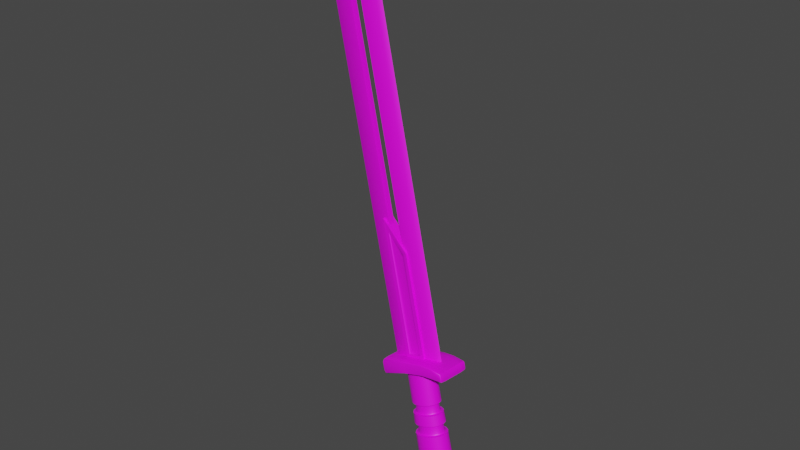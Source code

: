 # Source: Chaos_Blade.blend  (saved by Blender 2.93.20; exported with 4.5.12 LTS)
import bpy
from mathutils import Matrix  # noqa: F401  (used for matrix-valued properties, if any)

bpy.ops.wm.read_factory_settings(use_empty=True)
scene = bpy.context.scene
scene.name = 'Scene'

# ---- collections
col_collection = bpy.data.collections.new('Collection'); scene.collection.children.link(col_collection)

# ---- images (referenced by path relative to the original .blend; pixels are not part of the script)
import os
ASSET_DIR = os.environ.get("B2B_ASSET_DIR", "")  # directory of the original .blend (textures are referenced by path, not embedded)
HERE = os.path.dirname(os.path.abspath(__file__))  # packed textures are extracted next to this script under _unpacked/

def load_image(name, relpath, width, height, colorspace="sRGB"):
    """Load a texture the original file referenced (path relative to the .blend, or extracted next to this script)."""
    p = next((c for c in (os.path.join(HERE, relpath), os.path.join(ASSET_DIR, relpath)) if relpath and os.path.exists(c)), "")
    if p:
        img = bpy.data.images.load(p, check_existing=True)
        img.name = name
    else:  # same state as the original file: an image datablock whose file is absent (Cycles renders it pink)
        img = bpy.data.images.new(name, width, height)
        img.source = "FILE"
        img.filepath = "//" + (relpath or name)
    img.colorspace_settings.name = colorspace
    return img
img_handle_base_color = load_image('Handle Base Color', 'Materials/Textures/Handle Base Color.png', 1024, 1024, 'sRGB')
img_blade = load_image('Blade', 'Materials/Textures/Blade.png', 1024, 1024, 'sRGB')

# ---- materials (node trees are filled in below, after node groups)
mat_handle = bpy.data.materials.new('Handle')
mat_handle.use_transparent_shadow = False
mat_blade = bpy.data.materials.new('Blade')
mat_blade.use_transparent_shadow = False

# ---- node groups
ng_auto_smooth = bpy.data.node_groups.new('Auto Smooth', 'GeometryNodeTree')
_s = ng_auto_smooth.interface.new_socket(name='Geometry', in_out='OUTPUT', socket_type='NodeSocketGeometry')
_s = ng_auto_smooth.interface.new_socket(name='Geometry', in_out='INPUT', socket_type='NodeSocketGeometry')
_s = ng_auto_smooth.interface.new_socket(name='Angle', in_out='INPUT', socket_type='NodeSocketFloat')
_s.subtype = 'ANGLE'
_s.min_value = 0.0
_s.max_value = 3.142
ng_auto_smooth.is_modifier = True
_N = ng_auto_smooth.nodes; _L = ng_auto_smooth.links
n0 = _N.new('NodeGroupOutput'); n0.name = 'Group Output'; n0.location = (480, -100)
n1 = _N.new('NodeGroupInput'); n1.name = 'Group Input'; n1.location = (-420, -300)
n2 = _N.new('NodeGroupInput'); n2.name = 'Group Input.001'; n2.location = (-60, -100)
n3 = _N.new('GeometryNodeSetShadeSmooth'); n3.name = 'Set Shade Smooth'; n3.location = (120, -100)
n3.domain = 'EDGE'
n4 = _N.new('GeometryNodeSetShadeSmooth'); n4.name = 'Set Shade Smooth.001'; n4.location = (300, -100)
n5 = _N.new('GeometryNodeInputMeshEdgeAngle'); n5.name = 'Edge Angle'; n5.location = (-420, -220)
n6 = _N.new('GeometryNodeInputEdgeSmooth'); n6.name = 'Is Edge Smooth'; n6.location = (-60, -160)
n7 = _N.new('GeometryNodeInputShadeSmooth'); n7.name = 'Is Face Smooth'; n7.location = (-240, -340)
n8 = _N.new('FunctionNodeBooleanMath'); n8.name = 'Boolean Math'; n8.location = (-60, -220)
n9 = _N.new('FunctionNodeCompare'); n9.name = 'Compare'; n9.location = (-240, -180)
n9.operation = 'LESS_EQUAL'
_L.new(n5.outputs[0], n9.inputs[0])
_L.new(n4.outputs[0], n0.inputs[0])
_L.new(n1.outputs[1], n9.inputs[1])
_L.new(n9.outputs[0], n8.inputs[0])
_L.new(n7.outputs[0], n8.inputs[1])
_L.new(n2.outputs[0], n3.inputs[0])
_L.new(n6.outputs[0], n3.inputs[1])
_L.new(n3.outputs[0], n4.inputs[0])
_L.new(n8.outputs[0], n3.inputs[2])
n0.is_active_output = True

# ---- material node trees
mat_handle.use_nodes = True; mat_handle.node_tree.nodes.clear()
_N = mat_handle.node_tree.nodes; _L = mat_handle.node_tree.links
n0 = _N.new('ShaderNodeBsdfPrincipled'); n0.name = 'Principled BSDF'; n0.location = (10, 300)
n0.distribution = 'GGX'
n0.subsurface_method = 'BURLEY'
n0.inputs[3].default_value = 1.45
n0.inputs[27].default_value = (0.0, 0.0, 0.0, 1.0)
n0.inputs[28].default_value = 1.0
n1 = _N.new('ShaderNodeOutputMaterial'); n1.name = 'Material Output'; n1.location = (300, 300)
n2 = _N.new('ShaderNodeTexImage'); n2.name = 'Image Texture'; n2.location = (-280, 280)
n2.image = img_handle_base_color
_L.new(n0.outputs[0], n1.inputs[0])
_L.new(n2.outputs[0], n0.inputs[0])
n1.is_active_output = True
mat_blade.use_nodes = True; mat_blade.node_tree.nodes.clear()
_N = mat_blade.node_tree.nodes; _L = mat_blade.node_tree.links
n0 = _N.new('ShaderNodeBsdfPrincipled'); n0.name = 'Principled BSDF'; n0.location = (10, 300)
n0.distribution = 'GGX'
n0.subsurface_method = 'BURLEY'
n0.inputs[3].default_value = 1.45
n0.inputs[27].default_value = (0.0, 0.0, 0.0, 1.0)
n0.inputs[28].default_value = 1.0
n1 = _N.new('ShaderNodeOutputMaterial'); n1.name = 'Material Output'; n1.location = (300, 300)
n2 = _N.new('ShaderNodeTexImage'); n2.name = 'Image Texture'; n2.location = (-280, 280)
n2.image = img_blade
_L.new(n0.outputs[0], n1.inputs[0])
_L.new(n2.outputs[0], n0.inputs[0])
n1.is_active_output = True

# ---- world
world_world = bpy.data.worlds.new('World'); scene.world = world_world
world_world.use_nodes = True; world_world.node_tree.nodes.clear()
_N = world_world.node_tree.nodes; _L = world_world.node_tree.links
n0 = _N.new('ShaderNodeOutputWorld'); n0.name = 'World Output'; n0.location = (300, 300)
n1 = _N.new('ShaderNodeBackground'); n1.name = 'Background'; n1.location = (10, 300)
n1.inputs[0].default_value = (0.05088, 0.05088, 0.05088, 1.0)
_L.new(n1.outputs[0], n0.inputs[0])
n0.is_active_output = True
world_world.color = (0.05088, 0.05088, 0.05088)
world_world.use_sun_shadow = False
world_world.sun_shadow_jitter_overblur = 0.0

# ---- meshes
me_cylinder_001 = bpy.data.meshes.new('Cylinder.001')
me_cylinder_001.from_pydata([(0.001341, 0.05811, 0.3204), (0.03174, 0.05463, 0.3204), (0.05751, 0.04196, 0.3204), (0.07473, 0.02275, 0.3204), (0.08078, -4.335e-09, 0.3204), (0.07473, -0.02275, 0.3204), (0.05751, -0.04196, 0.3204), (0.03174, -0.05463, 0.3204), (0.001341, -0.05811, 0.3204), (-0.02906, -0.05427, 0.3204), (-0.05483, -0.04244, 0.3204), (-0.07205, -0.02296, 0.3204), (-0.0781, -9.991e-10, 0.3204), (-0.07205, 0.02296, 0.3204), (-0.05483, 0.04244, 0.3204), (-0.02906, 0.05427, 0.3204), (0.001341, 0.07221, -0.2228), (0.001341, 0.07044, -0.02346), (0.001341, 0.06348, 0.1385), (0.03174, 0.05865, 0.1385), (0.03507, 0.06508, -0.02346), (0.03592, 0.06671, -0.2228), (0.05751, 0.04489, 0.1385), (0.06366, 0.04981, -0.02346), (0.06523, 0.05106, -0.2228), (0.07473, 0.02429, 0.1385), (0.08277, 0.02696, -0.02346), (0.08482, 0.02763, -0.2228), (0.08078, -4.886e-09, 0.1385), (0.08948, -5.688e-09, -0.02346), (0.0917, -5.933e-09, -0.2228), (0.07473, -0.02429, 0.1385), (0.08277, -0.02696, -0.02346), (0.08482, -0.02763, -0.2228), (0.05751, -0.04489, 0.1385), (0.06366, -0.04981, -0.02346), (0.06523, -0.05106, -0.2228), (0.03174, -0.05865, 0.1385), (0.03507, -0.06508, -0.02346), (0.03592, -0.06671, -0.2228), (0.001341, -0.06348, 0.1385), (0.001341, -0.07044, -0.02346), (0.001341, -0.07221, -0.2228), (-0.02906, -0.05865, 0.1385), (-0.03239, -0.06508, -0.02346), (-0.03324, -0.06671, -0.2228), (-0.05483, -0.04489, 0.1385), (-0.06098, -0.04981, -0.02346), (-0.06255, -0.05106, -0.2228), (-0.07205, -0.02429, 0.1385), (-0.08009, -0.02696, -0.02346), (-0.08214, -0.02763, -0.2228), (-0.0781, -1.354e-09, 0.1385), (-0.0868, -1.769e-09, -0.02346), (-0.08901, -1.916e-09, -0.2228), (-0.07205, 0.02429, 0.1385), (-0.08009, 0.02696, -0.02346), (-0.08214, 0.02763, -0.2228), (-0.05483, 0.04489, 0.1385), (-0.06098, 0.04981, -0.02346), (-0.06255, 0.05106, -0.2228), (-0.02906, 0.05865, 0.1385), (-0.03239, 0.06508, -0.02346), (-0.03324, 0.06671, -0.2228), (0.001341, 0.06286, -0.4392), (0.03144, 0.05808, -0.4392), (0.05696, 0.04445, -0.4392), (0.07402, 0.02406, -0.4392), (0.08, -4.956e-09, -0.4392), (0.07402, -0.02406, -0.4392), (0.05696, -0.04445, -0.4392), (0.03144, -0.05808, -0.4392), (0.001341, -0.06286, -0.4392), (-0.02876, -0.05808, -0.4392), (-0.05428, -0.04445, -0.4392), (-0.07133, -0.02406, -0.4392), (-0.07732, -1.459e-09, -0.4392), (-0.07133, 0.02406, -0.4392), (-0.05428, 0.04445, -0.4392), (-0.02876, 0.05808, -0.4392), (-0.1582, 0.05668, 0.2862), (-0.1582, -0.05668, 0.2862), (-0.1582, -0.05668, 0.3673), (-0.1582, 0.05668, 0.3673), (0.2053, -0.05668, 0.2975), (0.2053, 0.05668, 0.2975), (0.2053, 0.05668, 0.3433), (0.2053, -0.05668, 0.3433), (0.08777, 0.05668, 0.3729), (0.08777, -0.05668, 0.3729), (0.08777, 0.05668, 0.313), (0.08777, -0.05668, 0.313), (0.1466, 0.05668, 0.3638), (0.1466, -0.05668, 0.3638), (0.1466, 0.05668, 0.306), (0.1466, -0.05668, 0.306), (-0.03235, 0.05668, 0.3067), (-0.03235, -0.05668, 0.3067), (-0.03235, 0.05668, 0.3729), (-0.03235, -0.05668, 0.3729), (-0.1678, 0.05668, 0.3045), (-0.1678, -0.05668, 0.3045), (-0.1678, -0.05668, 0.349), (-0.1678, 0.05668, 0.349), (0.2089, -0.05668, 0.3113), (0.2089, 0.05668, 0.3113), (0.2089, 0.05668, 0.3295), (0.2089, -0.05668, 0.3295), (0.001341, 0.06812, 0.03054), (0.001341, 0.0658, 0.08453), (0.03285, 0.06079, 0.08453), (0.03396, 0.06293, 0.03054), (0.05956, 0.04653, 0.08453), (0.06161, 0.04817, 0.03054), (0.07741, 0.02518, 0.08453), (0.08009, 0.02607, 0.03054), (0.08368, -5.153e-09, 0.08453), (0.08658, -5.42e-09, 0.03054), (0.07741, -0.02518, 0.08453), (0.08009, -0.02607, 0.03054), (0.05956, -0.04653, 0.08453), (0.06161, -0.04817, 0.03054), (0.03285, -0.06079, 0.08453), (0.03396, -0.06293, 0.03054), (0.001341, -0.0658, 0.08453), (0.001341, -0.06812, 0.03054), (-0.03017, -0.06079, 0.08453), (-0.03128, -0.06293, 0.03054), (-0.05688, -0.04653, 0.08453), (-0.05893, -0.04817, 0.03054), (-0.07473, -0.02518, 0.08453), (-0.07741, -0.02607, 0.03054), (-0.081, -1.492e-09, 0.08453), (-0.0839, -1.631e-09, 0.03054), (-0.07473, 0.02518, 0.08453), (-0.07741, 0.02607, 0.03054), (-0.05688, 0.04653, 0.08453), (-0.05893, 0.04817, 0.03054), (-0.03017, 0.06079, 0.08453), (-0.03128, 0.06293, 0.03054), (0.001341, 0.0584, 0.08406), (0.001341, 0.05023, 0.09289), (0.001341, 0.05446, 0.08507), (0.001341, 0.05147, 0.0883), (0.001341, 0.05609, 0.1381), (0.001341, 0.04871, 0.1283), (0.001341, 0.05225, 0.1366), (0.001341, 0.04955, 0.133), (0.03162, 0.05593, 0.03006), (0.02933, 0.04892, 0.02024), (0.0304, 0.05229, 0.02856), (0.02957, 0.04972, 0.02496), (0.03271, 0.05807, -0.02394), (0.03004, 0.05033, -0.01513), (0.03144, 0.05434, -0.02294), (0.03047, 0.0515, -0.01972), (0.05699, 0.04246, 0.03002), (0.05241, 0.03667, 0.02016), (0.05458, 0.03946, 0.0285), (0.0529, 0.03734, 0.02489), (0.05902, 0.04411, -0.02397), (0.05373, 0.03776, -0.0152), (0.05651, 0.04104, -0.023), (0.05457, 0.03872, -0.01979), (0.07361, 0.02276, 0.02998), (0.06704, 0.01934, 0.02007), (0.07016, 0.02099, 0.02844), (0.06775, 0.01974, 0.02481), (0.07629, 0.02367, -0.02401), (0.06878, 0.01994, -0.0153), (0.0727, 0.02187, -0.02306), (0.06996, 0.0205, -0.01987), (0.07935, -5.07e-09, 0.02996), (0.07192, -4.703e-09, 0.02002), (0.07545, -4.876e-09, 0.0284), (0.07273, -4.756e-09, 0.02476), (0.08226, -5.259e-09, -0.02403), (0.07382, -4.77e-09, -0.01534), (0.07822, -5.032e-09, -0.0231), (0.07513, -4.852e-09, -0.01991), (0.07361, -0.02276, 0.02998), (0.06704, -0.01934, 0.02007), (0.07016, -0.02099, 0.02844), (0.06775, -0.01974, 0.02481), (0.07629, -0.02367, -0.02401), (0.06878, -0.01994, -0.0153), (0.0727, -0.02187, -0.02306), (0.06996, -0.0205, -0.01987), (0.05699, -0.04246, 0.03002), (0.05241, -0.03667, 0.02016), (0.05458, -0.03946, 0.0285), (0.0529, -0.03734, 0.02489), (0.05902, -0.04411, -0.02397), (0.05373, -0.03776, -0.0152), (0.05651, -0.04104, -0.023), (0.05457, -0.03872, -0.01979), (0.03162, -0.05593, 0.03006), (0.02933, -0.04892, 0.02024), (0.0304, -0.05229, 0.02856), (0.02957, -0.04972, 0.02496), (0.03271, -0.05807, -0.02394), (0.03004, -0.05033, -0.01513), (0.03144, -0.05434, -0.02294), (0.03047, -0.0515, -0.01972), (0.001341, -0.06072, 0.03007), (0.001341, -0.05335, 0.02026), (0.001341, -0.05689, 0.02858), (0.001341, -0.05419, 0.02499), (0.001341, -0.06303, -0.02393), (0.001341, -0.05487, -0.0151), (0.001341, -0.0591, -0.02292), (0.001341, -0.05611, -0.01969), (-0.02893, -0.05593, 0.03006), (-0.02665, -0.04892, 0.02024), (-0.02772, -0.05229, 0.02856), (-0.02689, -0.04972, 0.02496), (-0.03003, -0.05807, -0.02394), (-0.02736, -0.05033, -0.01513), (-0.02876, -0.05434, -0.02294), (-0.02778, -0.0515, -0.01972), (-0.05431, -0.04246, 0.03002), (-0.04973, -0.03667, 0.02016), (-0.05189, -0.03946, 0.0285), (-0.05022, -0.03734, 0.02489), (-0.05634, -0.04411, -0.02397), (-0.05105, -0.03776, -0.0152), (-0.05382, -0.04104, -0.023), (-0.05189, -0.03872, -0.01979), (-0.07093, -0.02276, 0.02998), (-0.06436, -0.01934, 0.02007), (-0.06748, -0.02099, 0.02844), (-0.06507, -0.01974, 0.02481), (-0.07361, -0.02367, -0.02401), (-0.0661, -0.01994, -0.0153), (-0.07002, -0.02187, -0.02306), (-0.06728, -0.0205, -0.01987), (-0.07667, -1.56e-09, 0.02996), (-0.06924, -1.481e-09, 0.02002), (-0.07277, -1.514e-09, 0.0284), (-0.07005, -1.49e-09, 0.02476), (-0.07958, -1.626e-09, -0.02403), (-0.07114, -1.472e-09, -0.01534), (-0.07554, -1.562e-09, -0.0231), (-0.07245, -1.49e-09, -0.01991), (-0.07093, 0.02276, 0.02998), (-0.06436, 0.01934, 0.02007), (-0.06748, 0.02099, 0.02844), (-0.06507, 0.01974, 0.02481), (-0.07361, 0.02367, -0.02401), (-0.0661, 0.01994, -0.0153), (-0.07002, 0.02187, -0.02306), (-0.06728, 0.0205, -0.01987), (-0.05431, 0.04246, 0.03002), (-0.04973, 0.03667, 0.02016), (-0.05189, 0.03946, 0.0285), (-0.05022, 0.03734, 0.02489), (-0.05634, 0.04411, -0.02397), (-0.05105, 0.03776, -0.0152), (-0.05382, 0.04104, -0.023), (-0.05189, 0.03872, -0.01979), (-0.02893, 0.05593, 0.03006), (-0.02665, 0.04892, 0.02024), (-0.02772, 0.05229, 0.02856), (-0.02689, 0.04972, 0.02496), (-0.03003, 0.05807, -0.02394), (-0.02736, 0.05033, -0.01513), (-0.02876, 0.05434, -0.02294), (-0.02778, 0.0515, -0.01972), (0.001341, 0.05487, -0.0151), (0.001341, 0.06303, -0.02393), (0.001341, 0.05611, -0.01969), (0.001341, 0.0591, -0.02292), (-0.02443, 0.04464, 0.1282), (-0.02671, 0.05165, 0.138), (-0.02467, 0.04544, 0.133), (-0.0255, 0.04801, 0.1365), (-0.04563, 0.03339, 0.1282), (-0.05021, 0.03918, 0.138), (-0.04612, 0.03406, 0.1329), (-0.04779, 0.03618, 0.1365), (-0.059, 0.01757, 0.1281), (-0.06557, 0.02099, 0.138), (-0.05971, 0.01797, 0.1328), (-0.06212, 0.01922, 0.1364), (-0.06344, -1.083e-09, 0.128), (-0.07087, -1.213e-09, 0.138), (-0.06425, -1.094e-09, 0.1328), (-0.06697, -1.142e-09, 0.1364), (-0.059, -0.01757, 0.1281), (-0.06557, -0.02099, 0.138), (-0.05971, -0.01797, 0.1328), (-0.06212, -0.01922, 0.1364), (-0.04563, -0.03339, 0.1282), (-0.05021, -0.03918, 0.138), (-0.04612, -0.03406, 0.1329), (-0.04779, -0.03618, 0.1365), (-0.02443, -0.04464, 0.1282), (-0.02671, -0.05165, 0.138), (-0.02467, -0.04544, 0.133), (-0.0255, -0.04801, 0.1365), (0.001341, -0.04871, 0.1283), (0.001341, -0.05609, 0.1381), (0.001341, -0.04955, 0.133), (0.001341, -0.05225, 0.1366), (0.02711, -0.04464, 0.1282), (0.0294, -0.05165, 0.138), (0.02735, -0.04544, 0.133), (0.02818, -0.04801, 0.1365), (0.04831, -0.03339, 0.1282), (0.05289, -0.03918, 0.138), (0.0488, -0.03406, 0.1329), (0.05047, -0.03618, 0.1365), (0.06168, -0.01757, 0.1281), (0.06825, -0.02099, 0.138), (0.06239, -0.01797, 0.1328), (0.0648, -0.01922, 0.1364), (0.06612, -4.194e-09, 0.128), (0.07355, -4.535e-09, 0.138), (0.06693, -4.239e-09, 0.1328), (0.06965, -4.347e-09, 0.1364), (0.06168, 0.01757, 0.1281), (0.06825, 0.02099, 0.138), (0.06239, 0.01797, 0.1328), (0.0648, 0.01922, 0.1364), (0.04831, 0.03339, 0.1282), (0.05289, 0.03918, 0.138), (0.0488, 0.03406, 0.1329), (0.05047, 0.03618, 0.1365), (0.02711, 0.04464, 0.1282), (0.0294, 0.05165, 0.138), (0.02735, 0.04544, 0.133), (0.02818, 0.04801, 0.1365), (0.001341, 0.05335, 0.02026), (0.001341, 0.06072, 0.03007), (0.001341, 0.05419, 0.02499), (0.001341, 0.05689, 0.02858), (0.02782, 0.04604, 0.09286), (0.03049, 0.05379, 0.08405), (0.02825, 0.04722, 0.08827), (0.02922, 0.05005, 0.08505), (0.04963, 0.03448, 0.09279), (0.05492, 0.04084, 0.08402), (0.05047, 0.03544, 0.0882), (0.0524, 0.03777, 0.08499), (0.06343, 0.01817, 0.0927), (0.07093, 0.0219, 0.08398), (0.0646, 0.01873, 0.08812), (0.06735, 0.02009, 0.08493), (0.06802, -4.36e-09, 0.09265), (0.07646, -4.796e-09, 0.08396), (0.06933, -4.443e-09, 0.08808), (0.07242, -4.611e-09, 0.0849), (0.06343, -0.01817, 0.0927), (0.07093, -0.0219, 0.08398), (0.0646, -0.01873, 0.08812), (0.06735, -0.02009, 0.08493), (0.04963, -0.03448, 0.09279), (0.05492, -0.04084, 0.08402), (0.05047, -0.03544, 0.0882), (0.0524, -0.03777, 0.08499), (0.02782, -0.04604, 0.09286), (0.03049, -0.05379, 0.08405), (0.02825, -0.04722, 0.08827), (0.02922, -0.05005, 0.08505), (0.001341, -0.05023, 0.09289), (0.001341, -0.0584, 0.08406), (0.001341, -0.05147, 0.0883), (0.001341, -0.05446, 0.08507), (-0.02514, -0.04604, 0.09286), (-0.02781, -0.05379, 0.08405), (-0.02556, -0.04722, 0.08827), (-0.02654, -0.05005, 0.08505), (-0.04695, -0.03448, 0.09279), (-0.05224, -0.04084, 0.08402), (-0.04779, -0.03544, 0.0882), (-0.04972, -0.03777, 0.08499), (-0.06074, -0.01817, 0.0927), (-0.06825, -0.0219, 0.08398), (-0.06192, -0.01873, 0.08812), (-0.06466, -0.02009, 0.08493), (-0.06534, -1.169e-09, 0.09265), (-0.07378, -1.349e-09, 0.08396), (-0.06665, -1.202e-09, 0.08808), (-0.06974, -1.274e-09, 0.0849), (-0.06074, 0.01817, 0.0927), (-0.06825, 0.0219, 0.08398), (-0.06192, 0.01873, 0.08812), (-0.06466, 0.02009, 0.08493), (-0.04695, 0.03448, 0.09279), (-0.05224, 0.04084, 0.08402), (-0.04779, 0.03544, 0.0882), (-0.04972, 0.03777, 0.08499), (-0.02514, 0.04604, 0.09286), (-0.02781, 0.05379, 0.08405), (-0.02556, 0.04722, 0.08827), (-0.02654, 0.05005, 0.08505), (-0.1582, -0.08778, 0.2945), (-0.1582, -0.08427, 0.29), (-0.1582, -0.08675, 0.2915), (-0.1582, -0.08427, 0.3641), (-0.1582, -0.08778, 0.3597), (-0.1582, -0.08675, 0.3626), (-0.1582, 0.08427, 0.29), (-0.1582, 0.08778, 0.2945), (-0.1582, 0.08675, 0.2915), (-0.1582, 0.08778, 0.3597), (-0.1582, 0.08427, 0.3641), (-0.1582, 0.08675, 0.3626), (0.2053, -0.08425, 0.3003), (0.2053, -0.08778, 0.3046), (0.2053, -0.08675, 0.3017), (0.2053, -0.08778, 0.3381), (0.2053, -0.08425, 0.3422), (0.2053, -0.08675, 0.3409), (0.2053, 0.08778, 0.3046), (0.2053, 0.08425, 0.3003), (0.2053, 0.08675, 0.3017), (0.2053, 0.08425, 0.3422), (0.2053, 0.08778, 0.3381), (0.2053, 0.08675, 0.3409), (0.08777, 0.08424, 0.3145), (0.08777, 0.08778, 0.3186), (0.08777, 0.08674, 0.3158), (0.08777, 0.08428, 0.3692), (0.08777, 0.08778, 0.3648), (0.08777, 0.08675, 0.3678), (0.08777, -0.08424, 0.3145), (0.08777, -0.08778, 0.3186), (0.08777, -0.08674, 0.3158), (0.08777, -0.08428, 0.3692), (0.08777, -0.08778, 0.3648), (0.08777, -0.08675, 0.3678), (0.1466, 0.08778, 0.3566), (0.1466, 0.08427, 0.3609), (0.1466, 0.08675, 0.3595), (0.1466, -0.08778, 0.3122), (0.1466, -0.08425, 0.3081), (0.1466, -0.08675, 0.3094), (0.1466, 0.08778, 0.3122), (0.1466, 0.08425, 0.3081), (0.1466, 0.08675, 0.3094), (0.1466, -0.08778, 0.3566), (0.1466, -0.08427, 0.3609), (0.1466, -0.08675, 0.3595), (-0.03235, 0.08778, 0.3129), (-0.03235, 0.08425, 0.3087), (-0.03235, 0.08675, 0.31), (-0.03235, -0.08778, 0.3648), (-0.03235, -0.08428, 0.3692), (-0.03235, -0.08675, 0.3678), (-0.03235, 0.08778, 0.3648), (-0.03235, 0.08428, 0.3692), (-0.03235, 0.08675, 0.3678), (-0.03235, -0.08778, 0.3129), (-0.03235, -0.08425, 0.3087), (-0.03235, -0.08675, 0.31), (-0.1642, 0.08778, 0.305), (-0.1678, 0.08426, 0.3068), (-0.1667, 0.08675, 0.3064), (-0.1642, -0.08778, 0.305), (-0.1678, -0.08426, 0.3068), (-0.1667, -0.08675, 0.3064), (-0.1642, -0.08778, 0.3492), (-0.1678, -0.08426, 0.3474), (-0.1667, -0.08675, 0.3478), (-0.1642, 0.08778, 0.3492), (-0.1678, 0.08426, 0.3474), (-0.1667, 0.08675, 0.3478), (0.2053, 0.08778, 0.3377), (0.2089, 0.08425, 0.3296), (0.2078, 0.08675, 0.332), (0.2053, 0.08778, 0.305), (0.2089, 0.08425, 0.3129), (0.2078, 0.08675, 0.3107), (0.2053, -0.08778, 0.305), (0.2089, -0.08425, 0.3129), (0.2078, -0.08675, 0.3107), (0.2053, -0.08778, 0.3377), (0.2089, -0.08425, 0.3296), (0.2078, -0.08675, 0.332), (0.001341, 0.06819, -0.4338), (0.001341, 0.07221, -0.4237), (0.03592, 0.06671, -0.4237), (0.034, 0.063, -0.4338), (0.06523, 0.05106, -0.4237), (0.0617, 0.04823, -0.4337), (0.08482, 0.02763, -0.4237), (0.08022, 0.02611, -0.4337), (0.0917, -5.933e-09, -0.4237), (0.08673, -5.518e-09, -0.4337), (0.08482, -0.02763, -0.4237), (0.08022, -0.02611, -0.4337), (0.06523, -0.05106, -0.4237), (0.0617, -0.04823, -0.4337), (0.03592, -0.06671, -0.4237), (0.034, -0.063, -0.4338), (0.001341, -0.07221, -0.4237), (0.001341, -0.06819, -0.4338), (-0.03324, -0.06671, -0.4237), (-0.03131, -0.063, -0.4338), (-0.06255, -0.05106, -0.4237), (-0.05902, -0.04823, -0.4337), (-0.08214, -0.02763, -0.4237), (-0.07754, -0.02611, -0.4337), (-0.08901, -1.916e-09, -0.4237), (-0.08405, -1.722e-09, -0.4337), (-0.08214, 0.02763, -0.4237), (-0.07754, 0.02611, -0.4337), (-0.06255, 0.05106, -0.4237), (-0.05902, 0.04823, -0.4337), (-0.03324, 0.06671, -0.4237), (-0.03131, 0.063, -0.4338), (-0.03087, -0.03054, 0.3854), (-0.03087, 0.03054, 0.3854), (0.03831, -0.03054, 0.3854), (0.03831, -0.03054, 0.8939), (0.03831, 0.03054, 0.3854), (0.03831, 0.03054, 0.8939), (0.003724, 0.03054, 0.3854), (-0.03118, 0.03054, 0.9974), (0.003724, -0.03054, 0.3854), (-0.03118, -0.03054, 0.9974), (0.003724, 0.03054, 0.3647), (-0.05162, 0.03054, 0.3647), (-0.05197, 0.03054, 1.066), (0.05907, 0.03054, 0.3647), (0.05907, -0.03054, 0.3647), (0.003724, -0.03054, 0.3647), (-0.05197, -0.03054, 1.066), (-0.05162, -0.03054, 0.3647), (0.003713, 0.02418, 0.4033), (0.00372, 0.02815, 0.3893), (0.003715, 0.02534, 0.3961), (-0.02895, 0.02843, 0.3889), (-0.01755, 0.02418, 0.4033), (-0.02401, 0.02542, 0.396), (-0.01779, 0.02418, 0.9516), (-0.02972, 0.02895, 0.9929), (-0.02441, 0.02558, 0.9752), (0.03527, 0.02722, 0.887), (0.02497, 0.02418, 0.8787), (0.0311, 0.02507, 0.8819), (0.03587, 0.02787, 0.3898), (0.02497, 0.02418, 0.4033), (0.03128, 0.02526, 0.3963), (0.03527, -0.02722, 0.887), (0.02497, -0.02418, 0.8787), (0.0311, -0.02507, 0.8819), (0.02497, -0.02418, 0.4033), (0.03587, -0.02787, 0.3898), (0.03128, -0.02526, 0.3963), (0.003713, -0.02418, 0.4033), (0.00372, -0.02815, 0.3893), (0.003715, -0.02534, 0.3961), (-0.01779, -0.02418, 0.9516), (-0.02972, -0.02895, 0.9929), (-0.02441, -0.02558, 0.9752), (-0.02895, -0.02843, 0.3889), (-0.01755, -0.02418, 0.4033), (-0.02401, -0.02542, 0.396), (0.05721, 0.03054, 0.903), (0.05907, 0.03054, 0.8969), (0.05588, 0.03054, 0.8992), (0.05852, 0.03054, 0.9), (0.05907, -0.03054, 0.8969), (0.05721, -0.03054, 0.903), (0.05588, -0.03054, 0.8992), (0.05852, -0.03054, 0.9), (-0.05173, -0.03054, 0.5265), (-0.05173, 0.03054, 0.5265), (0.03831, 0.03054, 0.5265), (0.03831, -0.03054, 0.5265), (-0.03097, -0.03054, 0.5265), (-0.03097, 0.03054, 0.5265), (0.03563, 0.02761, 0.5265), (0.03121, 0.02519, 0.5265), (0.02497, 0.02418, 0.5265), (0.02497, -0.02418, 0.5265), (0.03121, -0.02519, 0.5265), (0.03563, -0.02761, 0.5265), (-0.0292, -0.0286, 0.5265), (-0.02414, -0.02547, 0.5265), (-0.01763, -0.02418, 0.5265), (-0.0292, 0.0286, 0.5265), (-0.02414, 0.02547, 0.5265), (-0.01763, 0.02418, 0.5265), (0.05907, 0.03054, 0.5265), (0.05907, -0.03054, 0.5265), (-0.05175, 0.03054, 0.548), (-0.03099, 0.03054, 0.548), (0.0312, 0.02517, 0.548), (0.02497, 0.02418, 0.548), (0.0312, -0.02517, 0.548), (0.0356, -0.02757, 0.548), (-0.02416, -0.02548, 0.548), (-0.01765, -0.02418, 0.548), (-0.02924, 0.02862, 0.548), (-0.05175, -0.03054, 0.548), (0.03831, 0.03054, 0.548), (0.03831, -0.03054, 0.548), (-0.03099, -0.03054, 0.548), (0.0356, 0.02757, 0.548), (0.02497, -0.02418, 0.548), (-0.02924, -0.02862, 0.548), (-0.02416, 0.02548, 0.548), (-0.01765, 0.02418, 0.548), (0.05907, 0.03054, 0.548), (0.05907, -0.03054, 0.548), (-0.05179, 0.03054, 0.6244), (-0.03104, 0.03054, 0.6244), (0.03116, 0.02514, 0.6244), (0.02497, 0.02418, 0.6244), (0.03116, -0.02514, 0.6244), (0.03548, -0.02745, 0.6244), (-0.02423, -0.02551, 0.6244), (-0.01769, -0.02418, 0.6244), (-0.02936, 0.0287, 0.6244), (-0.05179, -0.03054, 0.6244), (0.03831, 0.03054, 0.6244), (0.03831, -0.03054, 0.6244), (-0.03104, -0.03054, 0.6244), (0.03548, 0.02745, 0.6244), (0.02497, -0.02418, 0.6244), (-0.02936, -0.0287, 0.6244), (-0.02423, 0.02551, 0.6244), (-0.01769, 0.02418, 0.6244), (0.05907, 0.03054, 0.6244), (0.05907, -0.03054, 0.6244), (-0.05181, 0.03054, 0.6462), (-0.03105, 0.03054, 0.6462), (0.03116, 0.02513, 0.6462), (0.02497, 0.02418, 0.6462), (0.03116, -0.02513, 0.6462), (0.03545, -0.02742, 0.6462), (-0.02424, -0.02551, 0.6462), (-0.0177, -0.02418, 0.6462), (-0.02939, 0.02873, 0.6462), (-0.05181, -0.03054, 0.6462), (0.03831, 0.03054, 0.6462), (0.03831, -0.03054, 0.6462), (-0.03105, -0.03054, 0.6462), (0.03545, 0.02742, 0.6462), (0.02497, -0.02418, 0.6462), (-0.02939, -0.02873, 0.6462), (-0.02424, 0.02551, 0.6462), (-0.0177, 0.02418, 0.6462), (0.05907, 0.03054, 0.6462), (0.05907, -0.03054, 0.6462), (-0.1219, -0.01958, 0.3687), (0.1266, -0.01958, 0.3687), (-0.1219, -0.01958, 2.407), (0.1266, -0.01958, 2.203), (-0.02993, -0.01958, 0.3687), (0.03465, -0.01958, 0.3687), (0.03465, -0.01958, 2.278), (-0.02993, -0.01958, 2.331), (-0.1219, -0.01958, 2.315), (0.1266, -0.01958, 2.126), (-0.02993, -0.01958, 2.245), (0.03465, -0.01958, 2.196), (-0.1219, 0.01442, 2.315), (-0.1219, 0.01442, 0.3687), (0.03465, 0.01442, 0.3687), (0.1266, 0.01442, 0.3687), (0.1266, 0.01442, 2.126), (0.1266, 0.01442, 2.203), (-0.02993, 0.01442, 2.331), (-0.1219, 0.01442, 2.407), (-0.02993, 0.01442, 0.3687), (0.03465, 0.01442, 2.278), (-0.02993, 0.01442, 2.245), (0.03465, 0.01442, 2.196), (0.1477, -0.002579, 2.258), (0.1477, -0.002579, 2.168), (-0.1429, -0.002579, 2.389), (-0.1357, -0.002579, 2.496), (-0.03541, -0.002579, 2.408), (0.04013, -0.002579, 2.346), (0.034, -0.002579, 2.196), (-0.02928, -0.002579, 2.254), (0.1477, -0.002579, 0.3591), (-0.1429, -0.002579, 0.3591), (-0.02928, -0.002579, 0.3599), (0.034, -0.002579, 0.3599)], [], [(18, 0, 1, 19), (19, 1, 2, 22), (22, 2, 3, 25), (25, 3, 4, 28), (28, 4, 5, 31), (31, 5, 6, 34), (34, 6, 7, 37), (37, 7, 8, 40), (40, 8, 9, 43), (43, 9, 10, 46), (46, 10, 11, 49), (49, 11, 12, 52), (52, 12, 13, 55), (55, 13, 14, 58), (58, 14, 15, 61), (61, 15, 0, 18), (490, 33, 36, 492), (481, 16, 21, 482), (63, 62, 17, 16), (35, 32, 184, 192), (509, 511, 79, 78), (60, 59, 62, 63), (368, 296, 292, 372), (507, 509, 78, 77), (57, 56, 59, 60), (113, 115, 164, 156), (505, 507, 77, 76), (54, 53, 56, 57), (120, 118, 353, 357), (503, 505, 76, 75), (51, 50, 53, 54), (225, 221, 229, 233), (501, 503, 75, 74), (48, 47, 50, 51), (177, 173, 181, 185), (499, 501, 74, 73), (45, 44, 47, 48), (336, 328, 324, 340), (497, 499, 73, 72), (42, 41, 44, 45), (118, 116, 349, 353), (495, 497, 72, 71), (39, 38, 41, 42), (372, 292, 288, 376), (493, 495, 71, 70), (36, 35, 38, 39), (20, 17, 269, 152), (491, 493, 70, 69), (33, 32, 35, 36), (169, 165, 173, 177), (489, 491, 69, 68), (30, 29, 32, 33), (233, 229, 237, 241), (487, 489, 68, 67), (27, 26, 29, 30), (116, 114, 345, 349), (485, 487, 67, 66), (24, 23, 26, 27), (141, 145, 328, 336), (483, 485, 66, 65), (21, 20, 23, 24), (340, 324, 320, 344), (511, 480, 64, 79), (16, 17, 20, 21), (161, 157, 165, 169), (64, 65, 66, 67, 68, 69, 70, 71, 72, 73, 74, 75, 76, 77, 78, 79), (500, 48, 51, 502), (486, 27, 30, 488), (496, 42, 45, 498), (510, 63, 16, 481), (506, 57, 60, 508), (492, 36, 39, 494), (502, 51, 54, 504), (482, 21, 24, 484), (488, 30, 33, 490), (498, 45, 48, 500), (508, 60, 63, 510), (484, 24, 27, 486), (494, 39, 42, 496), (504, 54, 57, 506), (402, 80, 100, 457), (85, 415, 472, 105), (408, 84, 104, 475), (99, 82, 399, 448), (411, 409, 474, 477), (399, 82, 102, 463), (89, 99, 448, 429), (91, 95, 436, 426), (97, 91, 426, 454), (445, 420, 90, 96), (95, 84, 408, 436), (414, 418, 468, 471), (93, 89, 429, 442), (444, 450, 424, 421), (402, 445, 96, 80), (396, 400, 462, 459), (100, 103, 466, 457), (435, 441, 430, 427), (460, 463, 102, 101), (453, 447, 400, 396), (409, 411, 441, 435), (81, 97, 454, 397), (417, 433, 92, 86), (87, 93, 442, 412), (439, 415, 85, 94), (420, 439, 94, 90), (86, 87, 107, 106), (87, 412, 478, 107), (84, 85, 105, 104), (104, 107, 478, 475), (105, 106, 107, 104), (451, 406, 83, 98), (80, 81, 101, 100), (403, 405, 450, 444), (82, 83, 103, 102), (472, 469, 106, 105), (101, 102, 103, 100), (433, 423, 88, 92), (88, 98, 99, 89), (405, 403, 456, 465), (80, 96, 97, 81), (421, 424, 432, 438), (90, 94, 95, 91), (417, 86, 106, 469), (86, 92, 93, 87), (423, 451, 98, 88), (96, 90, 91, 97), (427, 430, 447, 453), (92, 88, 89, 93), (83, 406, 466, 103), (98, 83, 82, 99), (438, 432, 418, 414), (94, 85, 84, 95), (265, 261, 332, 268), (108, 109, 110, 111), (376, 288, 284, 380), (111, 110, 112, 113), (115, 117, 172, 164), (113, 112, 114, 115), (114, 112, 341, 345), (115, 114, 116, 117), (117, 116, 118, 119), (241, 237, 245, 249), (119, 118, 120, 121), (268, 332, 149, 153), (121, 120, 122, 123), (257, 253, 261, 265), (123, 122, 124, 125), (344, 320, 316, 348), (125, 124, 126, 127), (392, 272, 145, 141), (127, 126, 128, 129), (138, 136, 389, 393), (129, 128, 130, 131), (380, 284, 280, 384), (131, 130, 132, 133), (117, 119, 180, 172), (133, 132, 134, 135), (153, 149, 157, 161), (135, 134, 136, 137), (249, 245, 253, 257), (137, 136, 138, 139), (135, 137, 252, 244), (139, 138, 109, 108), (109, 138, 393, 140), (55, 58, 277, 281), (52, 55, 281, 285), (49, 52, 285, 289), (46, 49, 289, 293), (43, 46, 293, 297), (40, 43, 297, 301), (37, 40, 301, 305), (34, 37, 305, 309), (31, 34, 309, 313), (28, 31, 313, 317), (25, 28, 317, 321), (22, 25, 321, 325), (19, 22, 325, 329), (112, 110, 337, 341), (61, 18, 144, 273), (23, 20, 152, 160), (111, 113, 156, 148), (26, 23, 160, 168), (29, 26, 168, 176), (32, 29, 176, 184), (119, 121, 188, 180), (121, 123, 196, 188), (123, 125, 204, 196), (125, 127, 212, 204), (127, 129, 220, 212), (129, 131, 228, 220), (131, 133, 236, 228), (133, 135, 244, 236), (59, 56, 248, 256), (62, 59, 256, 264), (17, 62, 264, 269), (108, 111, 148, 333), (122, 120, 357, 361), (217, 213, 221, 225), (38, 35, 192, 200), (364, 300, 296, 368), (124, 122, 361, 365), (41, 38, 200, 208), (209, 205, 213, 217), (126, 124, 365, 369), (360, 304, 300, 364), (44, 41, 208, 216), (58, 61, 273, 277), (128, 126, 369, 373), (201, 197, 205, 209), (18, 19, 329, 144), (47, 44, 216, 224), (356, 308, 304, 360), (130, 128, 373, 377), (139, 108, 333, 260), (50, 47, 224, 232), (193, 189, 197, 201), (388, 276, 272, 392), (132, 130, 377, 381), (352, 312, 308, 356), (53, 50, 232, 240), (137, 139, 260, 252), (134, 132, 381, 385), (185, 181, 189, 193), (384, 280, 276, 388), (56, 53, 240, 248), (348, 316, 312, 352), (136, 134, 385, 389), (265, 268, 270, 267), (267, 270, 271, 266), (266, 271, 269, 264), (273, 144, 146, 275), (275, 146, 147, 274), (274, 147, 145, 272), (257, 265, 267, 259), (259, 267, 266, 258), (258, 266, 264, 256), (277, 273, 275, 279), (279, 275, 274, 278), (278, 274, 272, 276), (249, 257, 259, 251), (251, 259, 258, 250), (250, 258, 256, 248), (281, 277, 279, 283), (283, 279, 278, 282), (282, 278, 276, 280), (241, 249, 251, 243), (243, 251, 250, 242), (242, 250, 248, 240), (285, 281, 283, 287), (287, 283, 282, 286), (286, 282, 280, 284), (233, 241, 243, 235), (235, 243, 242, 234), (234, 242, 240, 232), (289, 285, 287, 291), (291, 287, 286, 290), (290, 286, 284, 288), (225, 233, 235, 227), (227, 235, 234, 226), (226, 234, 232, 224), (293, 289, 291, 295), (295, 291, 290, 294), (294, 290, 288, 292), (217, 225, 227, 219), (219, 227, 226, 218), (218, 226, 224, 216), (297, 293, 295, 299), (299, 295, 294, 298), (298, 294, 292, 296), (209, 217, 219, 211), (211, 219, 218, 210), (210, 218, 216, 208), (301, 297, 299, 303), (303, 299, 298, 302), (302, 298, 296, 300), (201, 209, 211, 203), (203, 211, 210, 202), (202, 210, 208, 200), (305, 301, 303, 307), (307, 303, 302, 306), (306, 302, 300, 304), (193, 201, 203, 195), (195, 203, 202, 194), (194, 202, 200, 192), (309, 305, 307, 311), (311, 307, 306, 310), (310, 306, 304, 308), (185, 193, 195, 187), (187, 195, 194, 186), (186, 194, 192, 184), (313, 309, 311, 315), (315, 311, 310, 314), (314, 310, 308, 312), (177, 185, 187, 179), (179, 187, 186, 178), (178, 186, 184, 176), (317, 313, 315, 319), (319, 315, 314, 318), (318, 314, 312, 316), (169, 177, 179, 171), (171, 179, 178, 170), (170, 178, 176, 168), (321, 317, 319, 323), (323, 319, 318, 322), (322, 318, 316, 320), (161, 169, 171, 163), (163, 171, 170, 162), (162, 170, 168, 160), (325, 321, 323, 327), (327, 323, 322, 326), (326, 322, 320, 324), (153, 161, 163, 155), (155, 163, 162, 154), (154, 162, 160, 152), (329, 325, 327, 331), (331, 327, 326, 330), (330, 326, 324, 328), (268, 153, 155, 270), (270, 155, 154, 271), (271, 154, 152, 269), (144, 329, 331, 146), (146, 331, 330, 147), (147, 330, 328, 145), (333, 148, 150, 335), (335, 150, 151, 334), (334, 151, 149, 332), (141, 336, 338, 143), (143, 338, 339, 142), (142, 339, 337, 140), (148, 156, 158, 150), (150, 158, 159, 151), (151, 159, 157, 149), (336, 340, 342, 338), (338, 342, 343, 339), (339, 343, 341, 337), (156, 164, 166, 158), (158, 166, 167, 159), (159, 167, 165, 157), (340, 344, 346, 342), (342, 346, 347, 343), (343, 347, 345, 341), (164, 172, 174, 166), (166, 174, 175, 167), (167, 175, 173, 165), (344, 348, 350, 346), (346, 350, 351, 347), (347, 351, 349, 345), (172, 180, 182, 174), (174, 182, 183, 175), (175, 183, 181, 173), (348, 352, 354, 350), (350, 354, 355, 351), (351, 355, 353, 349), (180, 188, 190, 182), (182, 190, 191, 183), (183, 191, 189, 181), (352, 356, 358, 354), (354, 358, 359, 355), (355, 359, 357, 353), (188, 196, 198, 190), (190, 198, 199, 191), (191, 199, 197, 189), (356, 360, 362, 358), (358, 362, 363, 359), (359, 363, 361, 357), (196, 204, 206, 198), (198, 206, 207, 199), (199, 207, 205, 197), (360, 364, 366, 362), (362, 366, 367, 363), (363, 367, 365, 361), (204, 212, 214, 206), (206, 214, 215, 207), (207, 215, 213, 205), (364, 368, 370, 366), (366, 370, 371, 367), (367, 371, 369, 365), (212, 220, 222, 214), (214, 222, 223, 215), (215, 223, 221, 213), (368, 372, 374, 370), (370, 374, 375, 371), (371, 375, 373, 369), (220, 228, 230, 222), (222, 230, 231, 223), (223, 231, 229, 221), (372, 376, 378, 374), (374, 378, 379, 375), (375, 379, 377, 373), (228, 236, 238, 230), (230, 238, 239, 231), (231, 239, 237, 229), (376, 380, 382, 378), (378, 382, 383, 379), (379, 383, 381, 377), (236, 244, 246, 238), (238, 246, 247, 239), (239, 247, 245, 237), (380, 384, 386, 382), (382, 386, 387, 383), (383, 387, 385, 381), (244, 252, 254, 246), (246, 254, 255, 247), (247, 255, 253, 245), (384, 388, 390, 386), (386, 390, 391, 387), (387, 391, 389, 385), (252, 260, 262, 254), (254, 262, 263, 255), (255, 263, 261, 253), (388, 392, 394, 390), (390, 394, 395, 391), (391, 395, 393, 389), (260, 333, 335, 262), (262, 335, 334, 263), (263, 334, 332, 261), (392, 141, 143, 394), (394, 143, 142, 395), (395, 142, 140, 393), (110, 109, 140, 337), (445, 402, 404, 446), (446, 404, 403, 444), (433, 417, 419, 434), (434, 419, 418, 432), (436, 408, 410, 437), (437, 410, 409, 435), (448, 399, 401, 449), (449, 401, 400, 447), (439, 420, 422, 440), (440, 422, 421, 438), (451, 423, 425, 452), (452, 425, 424, 450), (454, 426, 428, 455), (455, 428, 427, 453), (442, 429, 431, 443), (443, 431, 430, 441), (423, 433, 434, 425), (425, 434, 432, 424), (426, 436, 437, 428), (428, 437, 435, 427), (415, 439, 440, 416), (416, 440, 438, 414), (412, 442, 443, 413), (413, 443, 441, 411), (420, 445, 446, 422), (422, 446, 444, 421), (429, 448, 449, 431), (431, 449, 447, 430), (406, 451, 452, 407), (407, 452, 450, 405), (397, 454, 455, 398), (398, 455, 453, 396), (459, 462, 464, 461), (461, 464, 463, 460), (465, 456, 458, 467), (467, 458, 457, 466), (402, 457, 458, 404), (404, 458, 456, 403), (466, 406, 407, 467), (467, 407, 405, 465), (399, 463, 464, 401), (401, 464, 462, 400), (460, 397, 398, 461), (461, 398, 396, 459), (469, 472, 473, 470), (470, 473, 471, 468), (477, 474, 476, 479), (479, 476, 475, 478), (408, 475, 476, 410), (410, 476, 474, 409), (478, 412, 413, 479), (479, 413, 411, 477), (414, 471, 473, 416), (416, 473, 472, 415), (468, 418, 419, 470), (470, 419, 417, 469), (81, 397, 460, 101), (481, 482, 483, 480), (482, 484, 485, 483), (484, 486, 487, 485), (486, 488, 489, 487), (488, 490, 491, 489), (490, 492, 493, 491), (492, 494, 495, 493), (494, 496, 497, 495), (496, 498, 499, 497), (498, 500, 501, 499), (500, 502, 503, 501), (502, 504, 505, 503), (504, 506, 507, 505), (506, 508, 509, 507), (508, 510, 511, 509), (510, 481, 480, 511), (480, 483, 65, 64), (571, 514, 526, 587), (520, 514, 549, 552), (522, 525, 526, 527), (638, 517, 562, 561, 646), (523, 522, 527, 529), (629, 519, 537, 636), (569, 523, 529, 568), (513, 518, 522, 523), (560, 524, 528, 565), (646, 561, 564, 647), (521, 515, 566, 565, 528), (514, 520, 527, 526), (640, 521, 528, 637), (518, 516, 525, 522), (573, 513, 523, 569), (520, 512, 529, 527), (516, 518, 531, 542), (515, 521, 555, 545), (645, 536, 540, 631), (519, 517, 539, 537), (512, 520, 552, 557), (570, 516, 542, 574), (572, 512, 557, 580), (642, 546, 554, 635), (639, 515, 545, 633), (531, 533, 535, 532), (532, 535, 534, 530), (537, 539, 541, 538), (538, 541, 540, 536), (574, 542, 544, 575), (575, 544, 543, 576), (577, 548, 550, 578), (578, 550, 549, 579), (552, 549, 550, 553), (553, 550, 548, 551), (580, 557, 559, 581), (581, 559, 558, 582), (542, 531, 532, 544), (544, 532, 530, 543), (636, 537, 538, 644), (644, 538, 536, 645), (557, 552, 553, 559), (559, 553, 551, 558), (545, 555, 556, 547), (547, 556, 554, 546), (518, 513, 533, 531), (560, 563, 562), (563, 561, 562), (564, 567, 566), (567, 565, 566), (560, 565, 567, 563), (563, 567, 564, 561), (517, 519, 524, 560, 562), (525, 586, 587, 526), (535, 584, 585, 534), (533, 583, 584, 535), (594, 581, 582, 595), (603, 580, 581, 594), (592, 578, 579, 593), (548, 577, 582, 558, 551), (602, 577, 578, 592), (534, 585, 576, 543, 530), (590, 575, 576, 591), (601, 574, 575, 590), (513, 573, 583, 533), (600, 572, 580, 603), (599, 571, 587, 607), (514, 571, 579, 549), (516, 570, 586, 525), (598, 570, 574, 601), (589, 573, 569, 588), (588, 569, 568, 597), (512, 572, 568, 529), (586, 606, 607, 587), (584, 604, 605, 585), (620, 600, 603, 623), (619, 599, 607, 627), (570, 598, 606, 586), (618, 598, 601, 621), (572, 600, 597, 568), (583, 596, 604, 584), (577, 602, 595, 582), (614, 594, 595, 615), (623, 603, 594, 614), (571, 599, 593, 579), (612, 592, 593, 613), (622, 602, 592, 612), (585, 605, 591, 576), (610, 590, 591, 611), (621, 601, 590, 610), (573, 589, 596, 583), (609, 589, 588, 608), (608, 588, 597, 617), (606, 626, 627, 607), (604, 624, 625, 605), (640, 620, 623, 643), (639, 619, 627, 647), (598, 618, 626, 606), (638, 618, 621, 641), (600, 620, 617, 597), (596, 616, 624, 604), (602, 622, 615, 595), (634, 614, 615, 635), (643, 623, 614, 634), (599, 619, 613, 593), (632, 612, 613, 633), (642, 622, 612, 632), (605, 625, 611, 591), (630, 610, 611, 631), (641, 621, 610, 630), (589, 609, 616, 596), (629, 609, 608, 628), (628, 608, 617, 637), (626, 646, 647, 627), (624, 644, 645, 625), (521, 640, 643, 555), (515, 639, 647, 564, 566), (618, 638, 646, 626), (517, 638, 641, 539), (620, 640, 637, 617), (616, 636, 644, 624), (622, 642, 635, 615), (556, 634, 635, 554), (555, 643, 634, 556), (619, 639, 633, 613), (547, 632, 633, 545), (546, 642, 632, 547), (625, 645, 631, 611), (541, 630, 631, 540), (539, 641, 630, 541), (609, 629, 636, 616), (519, 629, 628, 524), (524, 628, 637, 528), (659, 657, 651, 654), (656, 658, 655, 650), (658, 659, 654, 655), (648, 652, 658, 656), (653, 649, 657, 659), (671, 669, 665, 664), (660, 667, 666, 670), (670, 666, 669, 671), (661, 660, 670, 668), (662, 671, 664, 663), (673, 664, 665, 672), (675, 667, 660, 674), (677, 669, 666, 676), (679, 670, 671, 678), (676, 666, 667, 675), (680, 663, 664, 673), (674, 660, 661, 681), (681, 661, 668, 682), (682, 668, 670, 679), (683, 662, 663, 680), (672, 665, 669, 677), (678, 671, 662, 683), (659, 678, 683, 653), (651, 672, 677, 654), (653, 683, 680, 649), (652, 682, 679, 658), (648, 681, 682, 652), (656, 674, 681, 648), (649, 680, 673, 657), (655, 676, 675, 650), (658, 679, 678, 659), (654, 677, 676, 655), (650, 675, 674, 656), (657, 673, 672, 651)])
me_cylinder_001.polygons.foreach_set('use_smooth', [True] * 662)
me_cylinder_001.polygons.foreach_set('material_index', [0, 0, 0, 0, 0, 0, 0, 0, 0, 0, 0, 0, 0, 0, 0, 0, 0, 0, 0, 0, 0, 0, 0, 0, 0, 0, 0, 0, 0, 0, 0, 0, 0, 0, 0, 0, 0, 0, 0, 0, 0, 0, 0, 0, 0, 0, 0, 0, 0, 0, 0, 0, 0, 0, 0, 0, 0, 0, 0, 0, 0, 0, 0, 0, 0, 0, 0, 0, 0, 0, 0, 0, 0, 0, 0, 0, 0, 0, 0, 0, 0, 0, 0, 0, 0, 0, 0, 0, 0, 0, 0, 0, 0, 0, 0, 0, 0, 0, 0, 0, 0, 0, 0, 0, 0, 0, 0, 0, 0, 0, 0, 0, 0, 0, 0, 0, 0, 0, 0, 0, 0, 0, 0, 0, 0, 0, 0, 0, 0, 0, 0, 0, 0, 0, 0, 0, 0, 0, 0, 0, 0, 0, 0, 0, 0, 0, 0, 0, 0, 0, 0, 0, 0, 0, 0, 0, 0, 0, 0, 0, 0, 0, 0, 0, 0, 0, 0, 0, 0, 0, 0, 0, 0, 0, 0, 0, 0, 0, 0, 0, 0, 0, 0, 0, 0, 0, 0, 0, 0, 0, 0, 0, 0, 0, 0, 0, 0, 0, 0, 0, 0, 0, 0, 0, 0, 0, 0, 0, 0, 0, 0, 0, 0, 0, 0, 0, 0, 0, 0, 0, 0, 0, 0, 0, 0, 0, 0, 0, 0, 0, 0, 0, 0, 0, 0, 0, 0, 0, 0, 0, 0, 0, 0, 0, 0, 0, 0, 0, 0, 0, 0, 0, 0, 0, 0, 0, 0, 0, 0, 0, 0, 0, 0, 0, 0, 0, 0, 0, 0, 0, 0, 0, 0, 0, 0, 0, 0, 0, 0, 0, 0, 0, 0, 0, 0, 0, 0, 0, 0, 0, 0, 0, 0, 0, 0, 0, 0, 0, 0, 0, 0, 0, 0, 0, 0, 0, 0, 0, 0, 0, 0, 0, 0, 0, 0, 0, 0, 0, 0, 0, 0, 0, 0, 0, 0, 0, 0, 0, 0, 0, 0, 0, 0, 0, 0, 0, 0, 0, 0, 0, 0, 0, 0, 0, 0, 0, 0, 0, 0, 0, 0, 0, 0, 0, 0, 0, 0, 0, 0, 0, 0, 0, 0, 0, 0, 0, 0, 0, 0, 0, 0, 0, 0, 0, 0, 0, 0, 0, 0, 0, 0, 0, 0, 0, 0, 0, 0, 0, 0, 0, 0, 0, 0, 0, 0, 0, 0, 0, 0, 0, 0, 0, 0, 0, 0, 0, 0, 0, 0, 0, 0, 0, 0, 0, 0, 0, 0, 0, 0, 0, 0, 0, 0, 0, 0, 0, 0, 0, 0, 0, 0, 0, 0, 0, 0, 0, 0, 0, 0, 0, 0, 0, 0, 0, 0, 0, 0, 0, 0, 0, 0, 0, 0, 0, 0, 0, 0, 0, 0, 0, 0, 0, 0, 0, 0, 0, 0, 0, 0, 0, 0, 0, 0, 0, 0, 0, 0, 0, 0, 0, 0, 0, 0, 0, 0, 0, 0, 0, 0, 0, 0, 0, 0, 0, 0, 1, 1, 1, 1, 1, 1, 1, 1, 1, 1, 1, 1, 1, 1, 1, 1, 1, 1, 1, 1, 1, 1, 1, 1, 1, 1, 1, 1, 1, 1, 1, 1, 1, 1, 1, 1, 1, 1, 1, 1, 1, 1, 1, 1, 1, 1, 1, 1, 1, 1, 1, 1, 1, 1, 1, 1, 1, 1, 1, 1, 1, 1, 1, 1, 1, 1, 1, 1, 1, 1, 1, 1, 1, 1, 1, 1, 1, 1, 1, 1, 1, 1, 1, 1, 1, 1, 1, 1, 1, 1, 1, 1, 1, 1, 1, 1, 1, 1, 1, 1, 1, 1, 1, 1, 1, 1, 1, 1, 1, 1, 1, 1, 1, 1, 1, 1, 1, 1, 1, 1, 1, 1, 1, 1, 1, 1, 1, 1, 1, 1, 1, 1, 1, 1, 1, 1, 1, 1, 1, 1, 1, 1, 1, 1, 1, 1, 1, 1, 1, 1, 1, 1, 1, 1, 1, 1, 1, 1, 1, 1, 1, 1, 1, 1, 1, 1, 1])
_uv = me_cylinder_001.uv_layers.new(name='UVMap')
_uv.uv.foreach_set('vector', [0.4836, 0.6706, 0.4836, 0.8732, 0.5174, 0.8732, 0.5174, 0.6706, 0.5174, 0.6706, 0.5174, 0.8732, 0.5461, 0.8732, 0.5461, 0.6706, 0.5461, 0.6706, 0.5461, 0.8732, 0.5653, 0.8732, 0.5653, 0.6706, 0.5653, 0.6706, 0.5653, 0.8732, 0.572, 0.8732, 0.572, 0.6706, 0.572, 0.6706, 0.572, 0.8732, 0.5653, 0.8732, 0.5653, 0.6706, 0.5653, 0.6706, 0.5653, 0.8732, 0.5461, 0.8732, 0.5461, 0.6706, 0.5461, 0.6706, 0.5461, 0.8732, 0.5174, 0.8732, 0.5174, 0.6706, 0.5174, 0.6706, 0.5174, 0.8732, 0.4836, 0.8732, 0.4836, 0.6706, 0.4836, 0.6706, 0.4836, 0.8732, 0.4497, 0.8732, 0.4497, 0.6706, 0.4497, 0.6706, 0.4497, 0.8732, 0.421, 0.8732, 0.421, 0.6706, 0.421, 0.6706, 0.421, 0.8732, 0.4018, 0.8732, 0.4018, 0.6706, 0.4018, 0.6706, 0.4018, 0.8732, 0.3951, 0.8732, 0.3951, 0.6706, 0.3951, 0.6706, 0.3951, 0.8732, 0.4018, 0.8732, 0.4018, 0.6706, 0.4018, 0.6706, 0.4018, 0.8732, 0.421, 0.8732, 0.421, 0.6706, 0.421, 0.6706, 0.421, 0.8732, 0.4497, 0.8732, 0.4497, 0.6706, 0.4497, 0.6706, 0.4497, 0.8732, 0.4836, 0.8732, 0.4836, 0.6706, 0.5765, 0.04443, 0.5765, 0.2682, 0.5547, 0.2682, 0.5547, 0.04443, 0.4836, 0.04443, 0.4836, 0.2682, 0.5221, 0.2682, 0.5221, 0.04443, 0.4451, 0.2682, 0.446, 0.4902, 0.4836, 0.4902, 0.4836, 0.2682, 0.553, 0.4902, 0.5743, 0.4902, 0.567, 0.4896, 0.5478, 0.4896, 0.4163, 0.03325, 0.4472, 0.03323, 0.45, 0.0272, 0.4216, 0.0272, 0.4124, 0.2682, 0.4142, 0.4902, 0.446, 0.4902, 0.4451, 0.2682, 0.4541, 0.6197, 0.4549, 0.6591, 0.4313, 0.659, 0.4298, 0.6197, 0.3957, 0.03327, 0.4163, 0.03325, 0.4216, 0.0272, 0.4026, 0.0272, 0.3906, 0.2682, 0.3929, 0.4902, 0.4142, 0.4902, 0.4124, 0.2682, 0.5507, 0.5503, 0.5713, 0.5503, 0.5641, 0.5497, 0.5455, 0.5498, 0.3885, 0.03328, 0.3957, 0.03327, 0.4026, 0.0272, 0.396, 0.0272, 0.3829, 0.2682, 0.3854, 0.4902, 0.3929, 0.4902, 0.3906, 0.2682, 0.5484, 0.6105, 0.5683, 0.6105, 0.5611, 0.6099, 0.5432, 0.6099, 0.3957, 0.03327, 0.3885, 0.03328, 0.396, 0.0272, 0.4026, 0.0272, 0.3906, 0.2682, 0.3929, 0.4902, 0.3854, 0.4902, 0.3829, 0.2682, 0.4252, 0.4994, 0.4267, 0.5388, 0.4104, 0.5387, 0.4085, 0.4993, 0.4163, 0.03325, 0.3957, 0.03327, 0.4026, 0.0272, 0.4216, 0.0272, 0.4124, 0.2682, 0.4142, 0.4902, 0.3929, 0.4902, 0.3906, 0.2682, 0.5643, 0.4992, 0.5622, 0.5386, 0.5567, 0.5387, 0.5587, 0.4993, 0.4472, 0.03323, 0.4163, 0.03325, 0.4216, 0.0272, 0.45, 0.0272, 0.4451, 0.2682, 0.446, 0.4902, 0.4142, 0.4902, 0.4124, 0.2682, 0.5131, 0.6197, 0.5123, 0.6591, 0.5359, 0.659, 0.5374, 0.6197, 0.4836, 0.03322, 0.4472, 0.03323, 0.45, 0.0272, 0.4836, 0.0272, 0.4836, 0.2682, 0.4836, 0.4902, 0.446, 0.4902, 0.4451, 0.2682, 0.5683, 0.6105, 0.5753, 0.6105, 0.5672, 0.6098, 0.5611, 0.6099, 0.5199, 0.03323, 0.4836, 0.03322, 0.4836, 0.0272, 0.5171, 0.0272, 0.5221, 0.2682, 0.5211, 0.4902, 0.4836, 0.4902, 0.4836, 0.2682, 0.4298, 0.6197, 0.4313, 0.659, 0.4164, 0.6589, 0.4144, 0.6196, 0.5508, 0.03325, 0.5199, 0.03323, 0.5171, 0.0272, 0.5455, 0.0272, 0.5547, 0.2682, 0.553, 0.4902, 0.5211, 0.4902, 0.5221, 0.2682, 0.5211, 0.4902, 0.4836, 0.4902, 0.4836, 0.4897, 0.5185, 0.4897, 0.5714, 0.03327, 0.5508, 0.03325, 0.5455, 0.0272, 0.5645, 0.0272, 0.5765, 0.2682, 0.5743, 0.4902, 0.553, 0.4902, 0.5547, 0.2682, 0.5587, 0.4993, 0.5567, 0.5387, 0.5622, 0.5386, 0.5643, 0.4992, 0.5787, 0.03328, 0.5714, 0.03327, 0.5645, 0.0272, 0.5712, 0.0272, 0.5842, 0.2682, 0.5817, 0.4902, 0.5743, 0.4902, 0.5765, 0.2682, 0.4085, 0.4993, 0.4104, 0.5387, 0.405, 0.5386, 0.4028, 0.4992, 0.5714, 0.03327, 0.5787, 0.03328, 0.5712, 0.0272, 0.5645, 0.0272, 0.5765, 0.2682, 0.5743, 0.4902, 0.5817, 0.4902, 0.5842, 0.2682, 0.5753, 0.6105, 0.5683, 0.6105, 0.5611, 0.6099, 0.5672, 0.6098, 0.5508, 0.03325, 0.5714, 0.03327, 0.5645, 0.0272, 0.5455, 0.0272, 0.5547, 0.2682, 0.553, 0.4902, 0.5743, 0.4902, 0.5765, 0.2682, 0.4836, 0.6198, 0.4836, 0.6592, 0.5123, 0.6591, 0.5131, 0.6197, 0.5199, 0.03323, 0.5508, 0.03325, 0.5455, 0.0272, 0.5171, 0.0272, 0.5221, 0.2682, 0.5211, 0.4902, 0.553, 0.4902, 0.5547, 0.2682, 0.5374, 0.6197, 0.5359, 0.659, 0.5508, 0.6589, 0.5527, 0.6196, 0.4472, 0.03323, 0.4836, 0.03322, 0.4836, 0.0272, 0.45, 0.0272, 0.4836, 0.2682, 0.4836, 0.4902, 0.5211, 0.4902, 0.5221, 0.2682, 0.5419, 0.4994, 0.5404, 0.5388, 0.5567, 0.5387, 0.5587, 0.4993, 0.4836, 0.0272, 0.5171, 0.0272, 0.5455, 0.0272, 0.5645, 0.0272, 0.5712, 0.0272, 0.5645, 0.0272, 0.5455, 0.0272, 0.5171, 0.0272, 0.4836, 0.0272, 0.45, 0.0272, 0.4216, 0.0272, 0.4026, 0.0272, 0.396, 0.0272, 0.4026, 0.0272, 0.4216, 0.0272, 0.45, 0.0272, 0.4124, 0.04443, 0.4124, 0.2682, 0.3906, 0.2682, 0.3906, 0.04443, 0.5765, 0.04443, 0.5765, 0.2682, 0.5842, 0.2682, 0.5842, 0.04443, 0.4836, 0.04443, 0.4836, 0.2682, 0.4451, 0.2682, 0.4451, 0.04443, 0.4451, 0.04443, 0.4451, 0.2682, 0.4836, 0.2682, 0.4836, 0.04443, 0.3906, 0.04443, 0.3906, 0.2682, 0.4124, 0.2682, 0.4124, 0.04443, 0.5547, 0.04443, 0.5547, 0.2682, 0.5221, 0.2682, 0.5221, 0.04443, 0.3906, 0.04443, 0.3906, 0.2682, 0.3829, 0.2682, 0.3829, 0.04443, 0.5221, 0.04443, 0.5221, 0.2682, 0.5547, 0.2682, 0.5547, 0.04443, 0.5842, 0.04443, 0.5842, 0.2682, 0.5765, 0.2682, 0.5765, 0.04443, 0.4451, 0.04443, 0.4451, 0.2682, 0.4124, 0.2682, 0.4124, 0.04443, 0.4124, 0.04443, 0.4124, 0.2682, 0.4451, 0.2682, 0.4451, 0.04443, 0.5547, 0.04443, 0.5547, 0.2682, 0.5765, 0.2682, 0.5765, 0.04443, 0.5221, 0.04443, 0.5221, 0.2682, 0.4836, 0.2682, 0.4836, 0.04443, 0.3829, 0.04443, 0.3829, 0.2682, 0.3906, 0.2682, 0.3906, 0.04443, 0.3059, 0.8393, 0.3059, 0.8351, 0.2952, 0.8555, 0.2952, 0.858, 0.7108, 0.8477, 0.7108, 0.8508, 0.7147, 0.8649, 0.7147, 0.863, 0.7108, 0.8508, 0.7108, 0.8477, 0.7147, 0.863, 0.7147, 0.8649, 0.4461, 0.9316, 0.3059, 0.9254, 0.3059, 0.9218, 0.4461, 0.9275, 0.7108, 0.8928, 0.7108, 0.8556, 0.7108, 0.856, 0.7108, 0.8925, 0.3059, 0.9218, 0.3059, 0.9254, 0.2952, 0.905, 0.2952, 0.9032, 0.5798, 0.9316, 0.4461, 0.9316, 0.4461, 0.9275, 0.5798, 0.9275, 0.5798, 0.8649, 0.6453, 0.8571, 0.6453, 0.8594, 0.5798, 0.8666, 0.4461, 0.8579, 0.5798, 0.8649, 0.5798, 0.8666, 0.4461, 0.8601, 0.4461, 0.8601, 0.5798, 0.8666, 0.5798, 0.8649, 0.4461, 0.8579, 0.6453, 0.8571, 0.7108, 0.8477, 0.7108, 0.8508, 0.6453, 0.8594, 0.7108, 0.8556, 0.7108, 0.8928, 0.7108, 0.8925, 0.7108, 0.856, 0.6453, 0.9214, 0.5798, 0.9316, 0.5798, 0.9275, 0.6453, 0.9182, 0.4461, 0.8648, 0.4461, 0.9226, 0.5798, 0.9227, 0.5798, 0.8711, 0.3059, 0.8393, 0.4461, 0.8601, 0.4461, 0.8579, 0.3059, 0.8351, 0.3059, 0.8443, 0.3059, 0.9169, 0.2992, 0.9052, 0.2992, 0.856, 0.2952, 0.8555, 0.2952, 0.905, 0.2952, 0.9032, 0.2952, 0.858, 0.6453, 0.8641, 0.6453, 0.9134, 0.5798, 0.9227, 0.5798, 0.8711, 0.2952, 0.858, 0.2952, 0.9032, 0.2952, 0.905, 0.2952, 0.8555, 0.4461, 0.8648, 0.4461, 0.9226, 0.3059, 0.9169, 0.3059, 0.8443, 0.7108, 0.8556, 0.7108, 0.8928, 0.6453, 0.9134, 0.6453, 0.8641, 0.3059, 0.8351, 0.4461, 0.8579, 0.4461, 0.8601, 0.3059, 0.8393, 0.7108, 0.8974, 0.6453, 0.9182, 0.6453, 0.9214, 0.7108, 0.8987, 0.7108, 0.8987, 0.6453, 0.9214, 0.6453, 0.9182, 0.7108, 0.8974, 0.6453, 0.8594, 0.7108, 0.8508, 0.7108, 0.8477, 0.6453, 0.8571, 0.5798, 0.8666, 0.6453, 0.8594, 0.6453, 0.8571, 0.5798, 0.8649, 0.7108, 0.8987, 0.7108, 0.8987, 0.7147, 0.8833, 0.7147, 0.8833, 0.7108, 0.8987, 0.7108, 0.8974, 0.7147, 0.8834, 0.7147, 0.8833, 0.7108, 0.8477, 0.7108, 0.8477, 0.7147, 0.863, 0.7147, 0.863, 0.7147, 0.863, 0.7147, 0.8833, 0.7147, 0.8834, 0.7147, 0.8649, 0.7147, 0.863, 0.7147, 0.8833, 0.7147, 0.8833, 0.7147, 0.863, 0.4461, 0.9275, 0.3059, 0.9218, 0.3059, 0.9254, 0.4461, 0.9316, 0.3059, 0.8351, 0.3059, 0.8351, 0.2952, 0.8555, 0.2952, 0.8555, 0.3059, 0.8443, 0.3059, 0.9169, 0.4461, 0.9226, 0.4461, 0.8648, 0.3059, 0.9254, 0.3059, 0.9254, 0.2952, 0.905, 0.2952, 0.905, 0.7147, 0.8649, 0.7147, 0.8834, 0.7147, 0.8833, 0.7147, 0.863, 0.2952, 0.8555, 0.2952, 0.905, 0.2952, 0.905, 0.2952, 0.8555, 0.6453, 0.9182, 0.5798, 0.9275, 0.5798, 0.9316, 0.6453, 0.9214, 0.5798, 0.9316, 0.4461, 0.9316, 0.4461, 0.9316, 0.5798, 0.9316, 0.3059, 0.9169, 0.3059, 0.8443, 0.2992, 0.856, 0.2992, 0.9052, 0.3059, 0.8351, 0.4461, 0.8579, 0.4461, 0.8579, 0.3059, 0.8351, 0.5798, 0.8711, 0.5798, 0.9227, 0.6453, 0.9134, 0.6453, 0.8641, 0.5798, 0.8649, 0.6453, 0.8571, 0.6453, 0.8571, 0.5798, 0.8649, 0.7108, 0.8974, 0.7108, 0.8987, 0.7147, 0.8833, 0.7147, 0.8834, 0.7108, 0.8987, 0.6453, 0.9214, 0.6453, 0.9214, 0.7108, 0.8987, 0.5798, 0.9275, 0.4461, 0.9275, 0.4461, 0.9316, 0.5798, 0.9316, 0.4461, 0.8579, 0.5798, 0.8649, 0.5798, 0.8649, 0.4461, 0.8579, 0.5798, 0.8711, 0.5798, 0.9227, 0.4461, 0.9226, 0.4461, 0.8648, 0.6453, 0.9214, 0.5798, 0.9316, 0.5798, 0.9316, 0.6453, 0.9214, 0.3059, 0.9254, 0.3059, 0.9218, 0.2952, 0.9032, 0.2952, 0.905, 0.4461, 0.9316, 0.3059, 0.9254, 0.3059, 0.9254, 0.4461, 0.9316, 0.6453, 0.8641, 0.6453, 0.9134, 0.7108, 0.8928, 0.7108, 0.8556, 0.6453, 0.8571, 0.7108, 0.8477, 0.7108, 0.8477, 0.6453, 0.8571, 0.4516, 0.4995, 0.4524, 0.5389, 0.4836, 0.5389, 0.4836, 0.4995, 0.4836, 0.5503, 0.4836, 0.6105, 0.5187, 0.6105, 0.5199, 0.5503, 0.4144, 0.6196, 0.4164, 0.6589, 0.4114, 0.6589, 0.4093, 0.6195, 0.5199, 0.5503, 0.5187, 0.6105, 0.5484, 0.6105, 0.5507, 0.5503, 0.5713, 0.5503, 0.5785, 0.5503, 0.5704, 0.5497, 0.5641, 0.5497, 0.5507, 0.5503, 0.5484, 0.6105, 0.5683, 0.6105, 0.5713, 0.5503, 0.5683, 0.6105, 0.5484, 0.6105, 0.5432, 0.6099, 0.5611, 0.6099, 0.5713, 0.5503, 0.5683, 0.6105, 0.5753, 0.6105, 0.5785, 0.5503, 0.5785, 0.5503, 0.5753, 0.6105, 0.5683, 0.6105, 0.5713, 0.5503, 0.4028, 0.4992, 0.405, 0.5386, 0.4104, 0.5387, 0.4085, 0.4993, 0.5713, 0.5503, 0.5683, 0.6105, 0.5484, 0.6105, 0.5507, 0.5503, 0.4836, 0.4995, 0.4836, 0.5389, 0.5147, 0.5389, 0.5155, 0.4995, 0.5507, 0.5503, 0.5484, 0.6105, 0.5187, 0.6105, 0.5199, 0.5503, 0.4252, 0.4994, 0.4267, 0.5388, 0.4524, 0.5389, 0.4516, 0.4995, 0.5199, 0.5503, 0.5187, 0.6105, 0.4836, 0.6105, 0.4836, 0.5503, 0.5527, 0.6196, 0.5508, 0.6589, 0.5557, 0.6589, 0.5578, 0.6195, 0.4836, 0.5503, 0.4836, 0.6105, 0.4485, 0.6105, 0.4472, 0.5503, 0.4541, 0.6197, 0.4549, 0.6591, 0.4836, 0.6592, 0.4836, 0.6198, 0.4472, 0.5503, 0.4485, 0.6105, 0.4187, 0.6105, 0.4164, 0.5503, 0.4485, 0.6105, 0.4187, 0.6105, 0.4239, 0.6099, 0.4511, 0.6099, 0.4164, 0.5503, 0.4187, 0.6105, 0.3988, 0.6105, 0.3959, 0.5503, 0.4093, 0.6195, 0.4114, 0.6589, 0.4164, 0.6589, 0.4144, 0.6196, 0.3959, 0.5503, 0.3988, 0.6105, 0.3919, 0.6105, 0.3886, 0.5503, 0.5785, 0.5503, 0.5713, 0.5503, 0.5641, 0.5497, 0.5704, 0.5497, 0.3886, 0.5503, 0.3919, 0.6105, 0.3988, 0.6105, 0.3959, 0.5503, 0.5155, 0.4995, 0.5147, 0.5389, 0.5404, 0.5388, 0.5419, 0.4994, 0.3959, 0.5503, 0.3988, 0.6105, 0.4187, 0.6105, 0.4164, 0.5503, 0.4085, 0.4993, 0.4104, 0.5387, 0.4267, 0.5388, 0.4252, 0.4994, 0.4164, 0.5503, 0.4187, 0.6105, 0.4485, 0.6105, 0.4472, 0.5503, 0.3959, 0.5503, 0.4164, 0.5503, 0.4216, 0.5498, 0.4031, 0.5497, 0.4472, 0.5503, 0.4485, 0.6105, 0.4836, 0.6105, 0.4836, 0.5503, 0.4836, 0.6105, 0.4485, 0.6105, 0.4511, 0.6099, 0.4836, 0.6099, 0.4018, 0.6706, 0.421, 0.6706, 0.4262, 0.67, 0.409, 0.67, 0.3951, 0.6706, 0.4018, 0.6706, 0.409, 0.67, 0.4031, 0.67, 0.4018, 0.6706, 0.3951, 0.6706, 0.4031, 0.67, 0.409, 0.67, 0.421, 0.6706, 0.4018, 0.6706, 0.409, 0.67, 0.4262, 0.67, 0.4497, 0.6706, 0.421, 0.6706, 0.4262, 0.67, 0.4523, 0.6701, 0.4836, 0.6706, 0.4497, 0.6706, 0.4523, 0.6701, 0.4836, 0.6701, 0.5174, 0.6706, 0.4836, 0.6706, 0.4836, 0.6701, 0.5148, 0.6701, 0.5461, 0.6706, 0.5174, 0.6706, 0.5148, 0.6701, 0.541, 0.67, 0.5653, 0.6706, 0.5461, 0.6706, 0.541, 0.67, 0.5581, 0.67, 0.572, 0.6706, 0.5653, 0.6706, 0.5581, 0.67, 0.564, 0.67, 0.5653, 0.6706, 0.572, 0.6706, 0.564, 0.67, 0.5581, 0.67, 0.5461, 0.6706, 0.5653, 0.6706, 0.5581, 0.67, 0.541, 0.67, 0.5174, 0.6706, 0.5461, 0.6706, 0.541, 0.67, 0.5148, 0.6701, 0.5484, 0.6105, 0.5187, 0.6105, 0.516, 0.6099, 0.5432, 0.6099, 0.4497, 0.6706, 0.4836, 0.6706, 0.4836, 0.6701, 0.4523, 0.6701, 0.553, 0.4902, 0.5211, 0.4902, 0.5185, 0.4897, 0.5478, 0.4896, 0.5199, 0.5503, 0.5507, 0.5503, 0.5455, 0.5498, 0.5173, 0.5498, 0.5743, 0.4902, 0.553, 0.4902, 0.5478, 0.4896, 0.567, 0.4896, 0.5817, 0.4902, 0.5743, 0.4902, 0.567, 0.4896, 0.5737, 0.4896, 0.5743, 0.4902, 0.5817, 0.4902, 0.5737, 0.4896, 0.567, 0.4896, 0.5713, 0.5503, 0.5507, 0.5503, 0.5455, 0.5498, 0.5641, 0.5497, 0.5507, 0.5503, 0.5199, 0.5503, 0.5173, 0.5498, 0.5455, 0.5498, 0.5199, 0.5503, 0.4836, 0.5503, 0.4836, 0.5498, 0.5173, 0.5498, 0.4836, 0.5503, 0.4472, 0.5503, 0.4499, 0.5498, 0.4836, 0.5498, 0.4472, 0.5503, 0.4164, 0.5503, 0.4216, 0.5498, 0.4499, 0.5498, 0.4164, 0.5503, 0.3959, 0.5503, 0.4031, 0.5497, 0.4216, 0.5498, 0.3959, 0.5503, 0.3886, 0.5503, 0.3967, 0.5497, 0.4031, 0.5497, 0.3886, 0.5503, 0.3959, 0.5503, 0.4031, 0.5497, 0.3967, 0.5497, 0.4142, 0.4902, 0.3929, 0.4902, 0.4001, 0.4896, 0.4193, 0.4896, 0.446, 0.4902, 0.4142, 0.4902, 0.4193, 0.4896, 0.4486, 0.4897, 0.4836, 0.4902, 0.446, 0.4902, 0.4486, 0.4897, 0.4836, 0.4897, 0.4836, 0.5503, 0.5199, 0.5503, 0.5173, 0.5498, 0.4836, 0.5498, 0.5187, 0.6105, 0.5484, 0.6105, 0.5432, 0.6099, 0.516, 0.6099, 0.4516, 0.4995, 0.4524, 0.5389, 0.4267, 0.5388, 0.4252, 0.4994, 0.5211, 0.4902, 0.553, 0.4902, 0.5478, 0.4896, 0.5185, 0.4897, 0.4836, 0.6198, 0.4836, 0.6592, 0.4549, 0.6591, 0.4541, 0.6197, 0.4836, 0.6105, 0.5187, 0.6105, 0.516, 0.6099, 0.4836, 0.6099, 0.4836, 0.4902, 0.5211, 0.4902, 0.5185, 0.4897, 0.4836, 0.4897, 0.4836, 0.4995, 0.4836, 0.5389, 0.4524, 0.5389, 0.4516, 0.4995, 0.4485, 0.6105, 0.4836, 0.6105, 0.4836, 0.6099, 0.4511, 0.6099, 0.5131, 0.6197, 0.5123, 0.6591, 0.4836, 0.6592, 0.4836, 0.6198, 0.446, 0.4902, 0.4836, 0.4902, 0.4836, 0.4897, 0.4486, 0.4897, 0.421, 0.6706, 0.4497, 0.6706, 0.4523, 0.6701, 0.4262, 0.67, 0.4187, 0.6105, 0.4485, 0.6105, 0.4511, 0.6099, 0.4239, 0.6099, 0.5155, 0.4995, 0.5147, 0.5389, 0.4836, 0.5389, 0.4836, 0.4995, 0.4836, 0.6706, 0.5174, 0.6706, 0.5148, 0.6701, 0.4836, 0.6701, 0.4142, 0.4902, 0.446, 0.4902, 0.4486, 0.4897, 0.4193, 0.4896, 0.5374, 0.6197, 0.5359, 0.659, 0.5123, 0.6591, 0.5131, 0.6197, 0.3988, 0.6105, 0.4187, 0.6105, 0.4239, 0.6099, 0.4061, 0.6099, 0.4472, 0.5503, 0.4836, 0.5503, 0.4836, 0.5498, 0.4499, 0.5498, 0.3929, 0.4902, 0.4142, 0.4902, 0.4193, 0.4896, 0.4001, 0.4896, 0.5419, 0.4994, 0.5404, 0.5388, 0.5147, 0.5389, 0.5155, 0.4995, 0.4298, 0.6197, 0.4313, 0.659, 0.4549, 0.6591, 0.4541, 0.6197, 0.3919, 0.6105, 0.3988, 0.6105, 0.4061, 0.6099, 0.3999, 0.6098, 0.5527, 0.6196, 0.5508, 0.6589, 0.5359, 0.659, 0.5374, 0.6197, 0.3854, 0.4902, 0.3929, 0.4902, 0.4001, 0.4896, 0.3934, 0.4896, 0.4164, 0.5503, 0.4472, 0.5503, 0.4499, 0.5498, 0.4216, 0.5498, 0.3988, 0.6105, 0.3919, 0.6105, 0.3999, 0.6098, 0.4061, 0.6099, 0.5587, 0.4993, 0.5567, 0.5387, 0.5404, 0.5388, 0.5419, 0.4994, 0.4144, 0.6196, 0.4164, 0.6589, 0.4313, 0.659, 0.4298, 0.6197, 0.3929, 0.4902, 0.3854, 0.4902, 0.3934, 0.4896, 0.4001, 0.4896, 0.5578, 0.6195, 0.5557, 0.6589, 0.5508, 0.6589, 0.5527, 0.6196, 0.4187, 0.6105, 0.3988, 0.6105, 0.4061, 0.6099, 0.4239, 0.6099, 0.4516, 0.4995, 0.4836, 0.4995, 0.4836, 0.4944, 0.4511, 0.4944, 0.4511, 0.4944, 0.4836, 0.4944, 0.4836, 0.4908, 0.45, 0.4908, 0.45, 0.4908, 0.4836, 0.4908, 0.4836, 0.4897, 0.4486, 0.4897, 0.4523, 0.6701, 0.4836, 0.6701, 0.4836, 0.6684, 0.4537, 0.6684, 0.4537, 0.6684, 0.4836, 0.6684, 0.4836, 0.6644, 0.4546, 0.6644, 0.4546, 0.6644, 0.4836, 0.6644, 0.4836, 0.6592, 0.4549, 0.6591, 0.4252, 0.4994, 0.4516, 0.4995, 0.4511, 0.4944, 0.4243, 0.4943, 0.4243, 0.4943, 0.4511, 0.4944, 0.45, 0.4908, 0.4221, 0.4907, 0.4221, 0.4907, 0.45, 0.4908, 0.4486, 0.4897, 0.4193, 0.4896, 0.4262, 0.67, 0.4523, 0.6701, 0.4537, 0.6684, 0.4288, 0.6683, 0.4288, 0.6683, 0.4537, 0.6684, 0.4546, 0.6644, 0.4307, 0.6643, 0.4307, 0.6643, 0.4546, 0.6644, 0.4549, 0.6591, 0.4313, 0.659, 0.4085, 0.4993, 0.4252, 0.4994, 0.4243, 0.4943, 0.4071, 0.4942, 0.4071, 0.4942, 0.4243, 0.4943, 0.4221, 0.4907, 0.4041, 0.4906, 0.4041, 0.4906, 0.4221, 0.4907, 0.4193, 0.4896, 0.4001, 0.4896, 0.409, 0.67, 0.4262, 0.67, 0.4288, 0.6683, 0.4129, 0.6683, 0.4129, 0.6683, 0.4288, 0.6683, 0.4307, 0.6643, 0.4156, 0.6642, 0.4156, 0.6642, 0.4307, 0.6643, 0.4313, 0.659, 0.4164, 0.6589, 0.4028, 0.4992, 0.4085, 0.4993, 0.4071, 0.4942, 0.4014, 0.4941, 0.4014, 0.4941, 0.4071, 0.4942, 0.4041, 0.4906, 0.3979, 0.4906, 0.3979, 0.4906, 0.4041, 0.4906, 0.4001, 0.4896, 0.3934, 0.4896, 0.4031, 0.67, 0.409, 0.67, 0.4129, 0.6683, 0.4075, 0.6682, 0.4075, 0.6682, 0.4129, 0.6683, 0.4156, 0.6642, 0.4105, 0.6642, 0.4105, 0.6642, 0.4156, 0.6642, 0.4164, 0.6589, 0.4114, 0.6589, 0.4085, 0.4993, 0.4028, 0.4992, 0.4014, 0.4941, 0.4071, 0.4942, 0.4071, 0.4942, 0.4014, 0.4941, 0.3979, 0.4906, 0.4041, 0.4906, 0.4041, 0.4906, 0.3979, 0.4906, 0.3934, 0.4896, 0.4001, 0.4896, 0.409, 0.67, 0.4031, 0.67, 0.4075, 0.6682, 0.4129, 0.6683, 0.4129, 0.6683, 0.4075, 0.6682, 0.4105, 0.6642, 0.4156, 0.6642, 0.4156, 0.6642, 0.4105, 0.6642, 0.4114, 0.6589, 0.4164, 0.6589, 0.4252, 0.4994, 0.4085, 0.4993, 0.4071, 0.4942, 0.4243, 0.4943, 0.4243, 0.4943, 0.4071, 0.4942, 0.4041, 0.4906, 0.4221, 0.4907, 0.4221, 0.4907, 0.4041, 0.4906, 0.4001, 0.4896, 0.4193, 0.4896, 0.4262, 0.67, 0.409, 0.67, 0.4129, 0.6683, 0.4288, 0.6683, 0.4288, 0.6683, 0.4129, 0.6683, 0.4156, 0.6642, 0.4307, 0.6643, 0.4307, 0.6643, 0.4156, 0.6642, 0.4164, 0.6589, 0.4313, 0.659, 0.4516, 0.4995, 0.4252, 0.4994, 0.4243, 0.4943, 0.4511, 0.4944, 0.4511, 0.4944, 0.4243, 0.4943, 0.4221, 0.4907, 0.45, 0.4908, 0.45, 0.4908, 0.4221, 0.4907, 0.4193, 0.4896, 0.4486, 0.4897, 0.4523, 0.6701, 0.4262, 0.67, 0.4288, 0.6683, 0.4537, 0.6684, 0.4537, 0.6684, 0.4288, 0.6683, 0.4307, 0.6643, 0.4546, 0.6644, 0.4546, 0.6644, 0.4307, 0.6643, 0.4313, 0.659, 0.4549, 0.6591, 0.4836, 0.4995, 0.4516, 0.4995, 0.4511, 0.4944, 0.4836, 0.4944, 0.4836, 0.4944, 0.4511, 0.4944, 0.45, 0.4908, 0.4836, 0.4908, 0.4836, 0.4908, 0.45, 0.4908, 0.4486, 0.4897, 0.4836, 0.4897, 0.4836, 0.6701, 0.4523, 0.6701, 0.4537, 0.6684, 0.4836, 0.6684, 0.4836, 0.6684, 0.4537, 0.6684, 0.4546, 0.6644, 0.4836, 0.6644, 0.4836, 0.6644, 0.4546, 0.6644, 0.4549, 0.6591, 0.4836, 0.6592, 0.5155, 0.4995, 0.4836, 0.4995, 0.4836, 0.4944, 0.516, 0.4944, 0.516, 0.4944, 0.4836, 0.4944, 0.4836, 0.4908, 0.5171, 0.4908, 0.5171, 0.4908, 0.4836, 0.4908, 0.4836, 0.4897, 0.5185, 0.4897, 0.5148, 0.6701, 0.4836, 0.6701, 0.4836, 0.6684, 0.5135, 0.6684, 0.5135, 0.6684, 0.4836, 0.6684, 0.4836, 0.6644, 0.5125, 0.6644, 0.5125, 0.6644, 0.4836, 0.6644, 0.4836, 0.6592, 0.5123, 0.6591, 0.5419, 0.4994, 0.5155, 0.4995, 0.516, 0.4944, 0.5429, 0.4943, 0.5429, 0.4943, 0.516, 0.4944, 0.5171, 0.4908, 0.545, 0.4907, 0.545, 0.4907, 0.5171, 0.4908, 0.5185, 0.4897, 0.5478, 0.4896, 0.541, 0.67, 0.5148, 0.6701, 0.5135, 0.6684, 0.5383, 0.6683, 0.5383, 0.6683, 0.5135, 0.6684, 0.5125, 0.6644, 0.5364, 0.6643, 0.5364, 0.6643, 0.5125, 0.6644, 0.5123, 0.6591, 0.5359, 0.659, 0.5587, 0.4993, 0.5419, 0.4994, 0.5429, 0.4943, 0.56, 0.4942, 0.56, 0.4942, 0.5429, 0.4943, 0.545, 0.4907, 0.563, 0.4906, 0.563, 0.4906, 0.545, 0.4907, 0.5478, 0.4896, 0.567, 0.4896, 0.5581, 0.67, 0.541, 0.67, 0.5383, 0.6683, 0.5542, 0.6683, 0.5542, 0.6683, 0.5383, 0.6683, 0.5364, 0.6643, 0.5516, 0.6642, 0.5516, 0.6642, 0.5364, 0.6643, 0.5359, 0.659, 0.5508, 0.6589, 0.5643, 0.4992, 0.5587, 0.4993, 0.56, 0.4942, 0.5658, 0.4941, 0.5658, 0.4941, 0.56, 0.4942, 0.563, 0.4906, 0.5692, 0.4906, 0.5692, 0.4906, 0.563, 0.4906, 0.567, 0.4896, 0.5737, 0.4896, 0.564, 0.67, 0.5581, 0.67, 0.5542, 0.6683, 0.5596, 0.6682, 0.5596, 0.6682, 0.5542, 0.6683, 0.5516, 0.6642, 0.5566, 0.6642, 0.5566, 0.6642, 0.5516, 0.6642, 0.5508, 0.6589, 0.5557, 0.6589, 0.5587, 0.4993, 0.5643, 0.4992, 0.5658, 0.4941, 0.56, 0.4942, 0.56, 0.4942, 0.5658, 0.4941, 0.5692, 0.4906, 0.563, 0.4906, 0.563, 0.4906, 0.5692, 0.4906, 0.5737, 0.4896, 0.567, 0.4896, 0.5581, 0.67, 0.564, 0.67, 0.5596, 0.6682, 0.5542, 0.6683, 0.5542, 0.6683, 0.5596, 0.6682, 0.5566, 0.6642, 0.5516, 0.6642, 0.5516, 0.6642, 0.5566, 0.6642, 0.5557, 0.6589, 0.5508, 0.6589, 0.5419, 0.4994, 0.5587, 0.4993, 0.56, 0.4942, 0.5429, 0.4943, 0.5429, 0.4943, 0.56, 0.4942, 0.563, 0.4906, 0.545, 0.4907, 0.545, 0.4907, 0.563, 0.4906, 0.567, 0.4896, 0.5478, 0.4896, 0.541, 0.67, 0.5581, 0.67, 0.5542, 0.6683, 0.5383, 0.6683, 0.5383, 0.6683, 0.5542, 0.6683, 0.5516, 0.6642, 0.5364, 0.6643, 0.5364, 0.6643, 0.5516, 0.6642, 0.5508, 0.6589, 0.5359, 0.659, 0.5155, 0.4995, 0.5419, 0.4994, 0.5429, 0.4943, 0.516, 0.4944, 0.516, 0.4944, 0.5429, 0.4943, 0.545, 0.4907, 0.5171, 0.4908, 0.5171, 0.4908, 0.545, 0.4907, 0.5478, 0.4896, 0.5185, 0.4897, 0.5148, 0.6701, 0.541, 0.67, 0.5383, 0.6683, 0.5135, 0.6684, 0.5135, 0.6684, 0.5383, 0.6683, 0.5364, 0.6643, 0.5125, 0.6644, 0.5125, 0.6644, 0.5364, 0.6643, 0.5359, 0.659, 0.5123, 0.6591, 0.4836, 0.4995, 0.5155, 0.4995, 0.516, 0.4944, 0.4836, 0.4944, 0.4836, 0.4944, 0.516, 0.4944, 0.5171, 0.4908, 0.4836, 0.4908, 0.4836, 0.4908, 0.5171, 0.4908, 0.5185, 0.4897, 0.4836, 0.4897, 0.4836, 0.6701, 0.5148, 0.6701, 0.5135, 0.6684, 0.4836, 0.6684, 0.4836, 0.6684, 0.5135, 0.6684, 0.5125, 0.6644, 0.4836, 0.6644, 0.4836, 0.6644, 0.5125, 0.6644, 0.5123, 0.6591, 0.4836, 0.6592, 0.4836, 0.5498, 0.5173, 0.5498, 0.5159, 0.5481, 0.4836, 0.5481, 0.4836, 0.5481, 0.5159, 0.5481, 0.515, 0.5441, 0.4836, 0.5441, 0.4836, 0.5441, 0.515, 0.5441, 0.5147, 0.5389, 0.4836, 0.5389, 0.4836, 0.6198, 0.5131, 0.6197, 0.5135, 0.6146, 0.4836, 0.6147, 0.4836, 0.6147, 0.5135, 0.6146, 0.5146, 0.611, 0.4836, 0.6111, 0.4836, 0.6111, 0.5146, 0.611, 0.516, 0.6099, 0.4836, 0.6099, 0.5173, 0.5498, 0.5455, 0.5498, 0.5429, 0.5481, 0.5159, 0.5481, 0.5159, 0.5481, 0.5429, 0.5481, 0.541, 0.544, 0.515, 0.5441, 0.515, 0.5441, 0.541, 0.544, 0.5404, 0.5388, 0.5147, 0.5389, 0.5131, 0.6197, 0.5374, 0.6197, 0.5383, 0.6146, 0.5135, 0.6146, 0.5135, 0.6146, 0.5383, 0.6146, 0.5404, 0.611, 0.5146, 0.611, 0.5146, 0.611, 0.5404, 0.611, 0.5432, 0.6099, 0.516, 0.6099, 0.5455, 0.5498, 0.5641, 0.5497, 0.5602, 0.548, 0.5429, 0.5481, 0.5429, 0.5481, 0.5602, 0.548, 0.5575, 0.5439, 0.541, 0.544, 0.541, 0.544, 0.5575, 0.5439, 0.5567, 0.5387, 0.5404, 0.5388, 0.5374, 0.6197, 0.5527, 0.6196, 0.554, 0.6145, 0.5383, 0.6146, 0.5383, 0.6146, 0.554, 0.6145, 0.5571, 0.6109, 0.5404, 0.611, 0.5404, 0.611, 0.5571, 0.6109, 0.5611, 0.6099, 0.5432, 0.6099, 0.5641, 0.5497, 0.5704, 0.5497, 0.5661, 0.548, 0.5602, 0.548, 0.5602, 0.548, 0.5661, 0.548, 0.5631, 0.5439, 0.5575, 0.5439, 0.5575, 0.5439, 0.5631, 0.5439, 0.5622, 0.5386, 0.5567, 0.5387, 0.5527, 0.6196, 0.5578, 0.6195, 0.5593, 0.6144, 0.554, 0.6145, 0.554, 0.6145, 0.5593, 0.6144, 0.5627, 0.6109, 0.5571, 0.6109, 0.5571, 0.6109, 0.5627, 0.6109, 0.5672, 0.6098, 0.5611, 0.6099, 0.5704, 0.5497, 0.5641, 0.5497, 0.5602, 0.548, 0.5661, 0.548, 0.5661, 0.548, 0.5602, 0.548, 0.5575, 0.5439, 0.5631, 0.5439, 0.5631, 0.5439, 0.5575, 0.5439, 0.5567, 0.5387, 0.5622, 0.5386, 0.5578, 0.6195, 0.5527, 0.6196, 0.554, 0.6145, 0.5593, 0.6144, 0.5593, 0.6144, 0.554, 0.6145, 0.5571, 0.6109, 0.5627, 0.6109, 0.5627, 0.6109, 0.5571, 0.6109, 0.5611, 0.6099, 0.5672, 0.6098, 0.5641, 0.5497, 0.5455, 0.5498, 0.5429, 0.5481, 0.5602, 0.548, 0.5602, 0.548, 0.5429, 0.5481, 0.541, 0.544, 0.5575, 0.5439, 0.5575, 0.5439, 0.541, 0.544, 0.5404, 0.5388, 0.5567, 0.5387, 0.5527, 0.6196, 0.5374, 0.6197, 0.5383, 0.6146, 0.554, 0.6145, 0.554, 0.6145, 0.5383, 0.6146, 0.5404, 0.611, 0.5571, 0.6109, 0.5571, 0.6109, 0.5404, 0.611, 0.5432, 0.6099, 0.5611, 0.6099, 0.5455, 0.5498, 0.5173, 0.5498, 0.5159, 0.5481, 0.5429, 0.5481, 0.5429, 0.5481, 0.5159, 0.5481, 0.515, 0.5441, 0.541, 0.544, 0.541, 0.544, 0.515, 0.5441, 0.5147, 0.5389, 0.5404, 0.5388, 0.5374, 0.6197, 0.5131, 0.6197, 0.5135, 0.6146, 0.5383, 0.6146, 0.5383, 0.6146, 0.5135, 0.6146, 0.5146, 0.611, 0.5404, 0.611, 0.5404, 0.611, 0.5146, 0.611, 0.516, 0.6099, 0.5432, 0.6099, 0.5173, 0.5498, 0.4836, 0.5498, 0.4836, 0.5481, 0.5159, 0.5481, 0.5159, 0.5481, 0.4836, 0.5481, 0.4836, 0.5441, 0.515, 0.5441, 0.515, 0.5441, 0.4836, 0.5441, 0.4836, 0.5389, 0.5147, 0.5389, 0.5131, 0.6197, 0.4836, 0.6198, 0.4836, 0.6147, 0.5135, 0.6146, 0.5135, 0.6146, 0.4836, 0.6147, 0.4836, 0.6111, 0.5146, 0.611, 0.5146, 0.611, 0.4836, 0.6111, 0.4836, 0.6099, 0.516, 0.6099, 0.4836, 0.5498, 0.4499, 0.5498, 0.4512, 0.5481, 0.4836, 0.5481, 0.4836, 0.5481, 0.4512, 0.5481, 0.4521, 0.5441, 0.4836, 0.5441, 0.4836, 0.5441, 0.4521, 0.5441, 0.4524, 0.5389, 0.4836, 0.5389, 0.4836, 0.6198, 0.4541, 0.6197, 0.4536, 0.6146, 0.4836, 0.6147, 0.4836, 0.6147, 0.4536, 0.6146, 0.4525, 0.611, 0.4836, 0.6111, 0.4836, 0.6111, 0.4525, 0.611, 0.4511, 0.6099, 0.4836, 0.6099, 0.4499, 0.5498, 0.4216, 0.5498, 0.4243, 0.5481, 0.4512, 0.5481, 0.4512, 0.5481, 0.4243, 0.5481, 0.4261, 0.544, 0.4521, 0.5441, 0.4521, 0.5441, 0.4261, 0.544, 0.4267, 0.5388, 0.4524, 0.5389, 0.4541, 0.6197, 0.4298, 0.6197, 0.4289, 0.6146, 0.4536, 0.6146, 0.4536, 0.6146, 0.4289, 0.6146, 0.4267, 0.611, 0.4525, 0.611, 0.4525, 0.611, 0.4267, 0.611, 0.4239, 0.6099, 0.4511, 0.6099, 0.4216, 0.5498, 0.4031, 0.5497, 0.4069, 0.548, 0.4243, 0.5481, 0.4243, 0.5481, 0.4069, 0.548, 0.4096, 0.5439, 0.4261, 0.544, 0.4261, 0.544, 0.4096, 0.5439, 0.4104, 0.5387, 0.4267, 0.5388, 0.4298, 0.6197, 0.4144, 0.6196, 0.4131, 0.6145, 0.4289, 0.6146, 0.4289, 0.6146, 0.4131, 0.6145, 0.4101, 0.6109, 0.4267, 0.611, 0.4267, 0.611, 0.4101, 0.6109, 0.4061, 0.6099, 0.4239, 0.6099, 0.4031, 0.5497, 0.3967, 0.5497, 0.401, 0.548, 0.4069, 0.548, 0.4069, 0.548, 0.401, 0.548, 0.4041, 0.5439, 0.4096, 0.5439, 0.4096, 0.5439, 0.4041, 0.5439, 0.405, 0.5386, 0.4104, 0.5387, 0.4144, 0.6196, 0.4093, 0.6195, 0.4078, 0.6144, 0.4131, 0.6145, 0.4131, 0.6145, 0.4078, 0.6144, 0.4044, 0.6109, 0.4101, 0.6109, 0.4101, 0.6109, 0.4044, 0.6109, 0.3999, 0.6098, 0.4061, 0.6099, 0.3967, 0.5497, 0.4031, 0.5497, 0.4069, 0.548, 0.401, 0.548, 0.401, 0.548, 0.4069, 0.548, 0.4096, 0.5439, 0.4041, 0.5439, 0.4041, 0.5439, 0.4096, 0.5439, 0.4104, 0.5387, 0.405, 0.5386, 0.4093, 0.6195, 0.4144, 0.6196, 0.4131, 0.6145, 0.4078, 0.6144, 0.4078, 0.6144, 0.4131, 0.6145, 0.4101, 0.6109, 0.4044, 0.6109, 0.4044, 0.6109, 0.4101, 0.6109, 0.4061, 0.6099, 0.3999, 0.6098, 0.4031, 0.5497, 0.4216, 0.5498, 0.4243, 0.5481, 0.4069, 0.548, 0.4069, 0.548, 0.4243, 0.5481, 0.4261, 0.544, 0.4096, 0.5439, 0.4096, 0.5439, 0.4261, 0.544, 0.4267, 0.5388, 0.4104, 0.5387, 0.4144, 0.6196, 0.4298, 0.6197, 0.4289, 0.6146, 0.4131, 0.6145, 0.4131, 0.6145, 0.4289, 0.6146, 0.4267, 0.611, 0.4101, 0.6109, 0.4101, 0.6109, 0.4267, 0.611, 0.4239, 0.6099, 0.4061, 0.6099, 0.4216, 0.5498, 0.4499, 0.5498, 0.4512, 0.5481, 0.4243, 0.5481, 0.4243, 0.5481, 0.4512, 0.5481, 0.4521, 0.5441, 0.4261, 0.544, 0.4261, 0.544, 0.4521, 0.5441, 0.4524, 0.5389, 0.4267, 0.5388, 0.4298, 0.6197, 0.4541, 0.6197, 0.4536, 0.6146, 0.4289, 0.6146, 0.4289, 0.6146, 0.4536, 0.6146, 0.4525, 0.611, 0.4267, 0.611, 0.4267, 0.611, 0.4525, 0.611, 0.4511, 0.6099, 0.4239, 0.6099, 0.4499, 0.5498, 0.4836, 0.5498, 0.4836, 0.5481, 0.4512, 0.5481, 0.4512, 0.5481, 0.4836, 0.5481, 0.4836, 0.5441, 0.4521, 0.5441, 0.4521, 0.5441, 0.4836, 0.5441, 0.4836, 0.5389, 0.4524, 0.5389, 0.4541, 0.6197, 0.4836, 0.6198, 0.4836, 0.6147, 0.4536, 0.6146, 0.4536, 0.6146, 0.4836, 0.6147, 0.4836, 0.6111, 0.4525, 0.611, 0.4525, 0.611, 0.4836, 0.6111, 0.4836, 0.6099, 0.4511, 0.6099, 0.5187, 0.6105, 0.4836, 0.6105, 0.4836, 0.6099, 0.516, 0.6099, 0.4461, 0.8601, 0.3059, 0.8393, 0.3059, 0.841, 0.4461, 0.8616, 0.4461, 0.8616, 0.3059, 0.841, 0.3059, 0.8443, 0.4461, 0.8648, 0.6453, 0.9182, 0.7108, 0.8974, 0.7108, 0.896, 0.6453, 0.9167, 0.6453, 0.9167, 0.7108, 0.896, 0.7108, 0.8928, 0.6453, 0.9134, 0.6453, 0.8594, 0.7108, 0.8508, 0.7108, 0.8524, 0.6453, 0.8609, 0.6453, 0.8609, 0.7108, 0.8524, 0.7108, 0.8556, 0.6453, 0.8641, 0.4461, 0.9275, 0.3059, 0.9218, 0.3059, 0.9202, 0.4461, 0.9259, 0.4461, 0.9259, 0.3059, 0.9202, 0.3059, 0.9169, 0.4461, 0.9226, 0.6453, 0.8594, 0.5798, 0.8666, 0.5798, 0.868, 0.6453, 0.8609, 0.6453, 0.8609, 0.5798, 0.868, 0.5798, 0.8711, 0.6453, 0.8641, 0.4461, 0.9275, 0.5798, 0.9275, 0.5798, 0.9259, 0.4461, 0.9259, 0.4461, 0.9259, 0.5798, 0.9259, 0.5798, 0.9227, 0.4461, 0.9226, 0.4461, 0.8601, 0.5798, 0.8666, 0.5798, 0.868, 0.4461, 0.8616, 0.4461, 0.8616, 0.5798, 0.868, 0.5798, 0.8711, 0.4461, 0.8648, 0.6453, 0.9182, 0.5798, 0.9275, 0.5798, 0.9259, 0.6453, 0.9167, 0.6453, 0.9167, 0.5798, 0.9259, 0.5798, 0.9227, 0.6453, 0.9134, 0.5798, 0.9275, 0.6453, 0.9182, 0.6453, 0.9167, 0.5798, 0.9259, 0.5798, 0.9259, 0.6453, 0.9167, 0.6453, 0.9134, 0.5798, 0.9227, 0.5798, 0.8666, 0.6453, 0.8594, 0.6453, 0.8609, 0.5798, 0.868, 0.5798, 0.868, 0.6453, 0.8609, 0.6453, 0.8641, 0.5798, 0.8711, 0.7108, 0.8508, 0.6453, 0.8594, 0.6453, 0.8609, 0.7108, 0.8524, 0.7108, 0.8524, 0.6453, 0.8609, 0.6453, 0.8641, 0.7108, 0.8556, 0.7108, 0.8974, 0.6453, 0.9182, 0.6453, 0.9167, 0.7108, 0.896, 0.7108, 0.896, 0.6453, 0.9167, 0.6453, 0.9134, 0.7108, 0.8928, 0.5798, 0.8666, 0.4461, 0.8601, 0.4461, 0.8616, 0.5798, 0.868, 0.5798, 0.868, 0.4461, 0.8616, 0.4461, 0.8648, 0.5798, 0.8711, 0.5798, 0.9275, 0.4461, 0.9275, 0.4461, 0.9259, 0.5798, 0.9259, 0.5798, 0.9259, 0.4461, 0.9259, 0.4461, 0.9226, 0.5798, 0.9227, 0.3059, 0.9218, 0.4461, 0.9275, 0.4461, 0.9259, 0.3059, 0.9202, 0.3059, 0.9202, 0.4461, 0.9259, 0.4461, 0.9226, 0.3059, 0.9169, 0.3059, 0.8393, 0.4461, 0.8601, 0.4461, 0.8616, 0.3059, 0.841, 0.3059, 0.841, 0.4461, 0.8616, 0.4461, 0.8648, 0.3059, 0.8443, 0.2992, 0.856, 0.2992, 0.9052, 0.2964, 0.9037, 0.2964, 0.8575, 0.2964, 0.8575, 0.2964, 0.9037, 0.2952, 0.9032, 0.2952, 0.858, 0.2992, 0.9052, 0.2992, 0.856, 0.2964, 0.8575, 0.2964, 0.9037, 0.2964, 0.9037, 0.2964, 0.8575, 0.2952, 0.858, 0.2952, 0.9032, 0.3059, 0.8393, 0.2952, 0.858, 0.2964, 0.8575, 0.3059, 0.841, 0.3059, 0.841, 0.2964, 0.8575, 0.2992, 0.856, 0.3059, 0.8443, 0.2952, 0.9032, 0.3059, 0.9218, 0.3059, 0.9202, 0.2964, 0.9037, 0.2964, 0.9037, 0.3059, 0.9202, 0.3059, 0.9169, 0.2992, 0.9052, 0.3059, 0.9218, 0.2952, 0.9032, 0.2964, 0.9037, 0.3059, 0.9202, 0.3059, 0.9202, 0.2964, 0.9037, 0.2992, 0.9052, 0.3059, 0.9169, 0.2952, 0.858, 0.3059, 0.8393, 0.3059, 0.841, 0.2964, 0.8575, 0.2964, 0.8575, 0.3059, 0.841, 0.3059, 0.8443, 0.2992, 0.856, 0.7147, 0.8834, 0.7147, 0.8649, 0.7135, 0.8624, 0.7135, 0.8861, 0.7135, 0.8861, 0.7135, 0.8624, 0.7108, 0.856, 0.7108, 0.8925, 0.7108, 0.8925, 0.7108, 0.856, 0.7135, 0.8624, 0.7135, 0.8861, 0.7135, 0.8861, 0.7135, 0.8624, 0.7147, 0.8649, 0.7147, 0.8834, 0.7108, 0.8508, 0.7147, 0.8649, 0.7135, 0.8624, 0.7108, 0.8524, 0.7108, 0.8524, 0.7135, 0.8624, 0.7108, 0.856, 0.7108, 0.8556, 0.7147, 0.8834, 0.7108, 0.8974, 0.7108, 0.896, 0.7135, 0.8861, 0.7135, 0.8861, 0.7108, 0.896, 0.7108, 0.8928, 0.7108, 0.8925, 0.7108, 0.8556, 0.7108, 0.856, 0.7135, 0.8624, 0.7108, 0.8524, 0.7108, 0.8524, 0.7135, 0.8624, 0.7147, 0.8649, 0.7108, 0.8508, 0.7108, 0.8925, 0.7108, 0.8928, 0.7108, 0.896, 0.7135, 0.8861, 0.7135, 0.8861, 0.7108, 0.896, 0.7108, 0.8974, 0.7147, 0.8834, 0.3059, 0.8351, 0.3059, 0.8393, 0.2952, 0.858, 0.2952, 0.8555, 0.4836, 0.04443, 0.5221, 0.04443, 0.5199, 0.03323, 0.4836, 0.03322, 0.5221, 0.04443, 0.5547, 0.04443, 0.5508, 0.03325, 0.5199, 0.03323, 0.5547, 0.04443, 0.5765, 0.04443, 0.5714, 0.03327, 0.5508, 0.03325, 0.5765, 0.04443, 0.5842, 0.04443, 0.5787, 0.03328, 0.5714, 0.03327, 0.5842, 0.04443, 0.5765, 0.04443, 0.5714, 0.03327, 0.5787, 0.03328, 0.5765, 0.04443, 0.5547, 0.04443, 0.5508, 0.03325, 0.5714, 0.03327, 0.5547, 0.04443, 0.5221, 0.04443, 0.5199, 0.03323, 0.5508, 0.03325, 0.5221, 0.04443, 0.4836, 0.04443, 0.4836, 0.03322, 0.5199, 0.03323, 0.4836, 0.04443, 0.4451, 0.04443, 0.4472, 0.03323, 0.4836, 0.03322, 0.4451, 0.04443, 0.4124, 0.04443, 0.4163, 0.03325, 0.4472, 0.03323, 0.4124, 0.04443, 0.3906, 0.04443, 0.3957, 0.03327, 0.4163, 0.03325, 0.3906, 0.04443, 0.3829, 0.04443, 0.3885, 0.03328, 0.3957, 0.03327, 0.3829, 0.04443, 0.3906, 0.04443, 0.3957, 0.03327, 0.3885, 0.03328, 0.3906, 0.04443, 0.4124, 0.04443, 0.4163, 0.03325, 0.3957, 0.03327, 0.4124, 0.04443, 0.4451, 0.04443, 0.4472, 0.03323, 0.4163, 0.03325, 0.4451, 0.04443, 0.4836, 0.04443, 0.4836, 0.03322, 0.4472, 0.03323, 0.4836, 0.03322, 0.5199, 0.03323, 0.5171, 0.0272, 0.4836, 0.0272, 0.3218, 0.2415, 0.3219, 0.06029, 0.3492, 0.03336, 0.3481, 0.2417, 0.2761, 0.0579, 0.3219, 0.06029, 0.3173, 0.06667, 0.276, 0.06399, 0.2222, 0.009792, 0.2467, 0.009792, 0.2467, 0.009792, 0.2222, 0.009792, 0.4711, 0.5496, 0.4741, 0.247, 0.4955, 0.2404, 0.4993, 0.2432, 0.4968, 0.5496, 0.1977, 0.009792, 0.2222, 0.009792, 0.2222, 0.009792, 0.1977, 0.009792, 0.3765, 0.5472, 0.3815, 0.1155, 0.3871, 0.1286, 0.3805, 0.5472, 0.6546, 0.7145, 0.6546, 0.9195, 0.5772, 0.9195, 0.5772, 0.7145, 0.3805, 0.885, 0.4262, 0.8866, 0.4265, 0.913, 0.3537, 0.9124, 0.4996, 0.2796, 0.4996, 0.03144, 0.577, 0.03144, 0.577, 0.2796, 0.4996, 0.6053, 0.4996, 0.2877, 0.577, 0.2877, 0.577, 0.6053, 0.2315, 0.8289, 0.324, 0.6974, 0.3454, 0.704, 0.347, 0.7085, 0.2063, 0.913, 0.3219, 0.06029, 0.2761, 0.0579, 0.2763, 0.03144, 0.3492, 0.03336, 0.2262, 0.3974, 0.2315, 0.8289, 0.2063, 0.913, 0.2001, 0.3973, 0.4262, 0.8866, 0.472, 0.8842, 0.4993, 0.9111, 0.4265, 0.913, 0.3769, 0.704, 0.3805, 0.885, 0.3537, 0.9124, 0.3505, 0.7042, 0.2761, 0.0579, 0.2303, 0.05947, 0.2036, 0.03206, 0.2763, 0.03144, 0.472, 0.8842, 0.4262, 0.8866, 0.4262, 0.8805, 0.4674, 0.8778, 0.324, 0.6974, 0.2315, 0.8289, 0.2371, 0.8159, 0.3186, 0.6888, 0.3968, 0.5478, 0.4019, 0.1791, 0.4554, 0.2659, 0.4519, 0.5494, 0.3815, 0.1155, 0.4741, 0.247, 0.4687, 0.2556, 0.3871, 0.1286, 0.2303, 0.05947, 0.2761, 0.0579, 0.276, 0.06399, 0.2339, 0.06459, 0.472, 0.7031, 0.472, 0.8842, 0.4674, 0.8778, 0.4668, 0.7031, 0.2267, 0.2405, 0.2303, 0.05947, 0.2339, 0.06459, 0.2301, 0.2405, 0.3017, 0.3952, 0.3053, 0.6786, 0.2519, 0.7654, 0.2466, 0.3967, 0.3209, 0.3949, 0.324, 0.6974, 0.3186, 0.6888, 0.3156, 0.395, 0.4262, 0.8805, 0.384, 0.8799, 0.3911, 0.8704, 0.4261, 0.8708, 0.4261, 0.8708, 0.3911, 0.8704, 0.3993, 0.8612, 0.426, 0.8615, 0.3871, 0.1286, 0.4687, 0.2556, 0.463, 0.2618, 0.3942, 0.152, 0.3942, 0.152, 0.463, 0.2618, 0.4554, 0.2659, 0.4019, 0.1791, 0.4668, 0.7031, 0.4674, 0.8778, 0.4608, 0.8694, 0.4603, 0.7032, 0.4603, 0.7032, 0.4608, 0.8694, 0.4527, 0.8607, 0.4521, 0.7033, 0.302, 0.2413, 0.3025, 0.08379, 0.3106, 0.07509, 0.3101, 0.2414, 0.3101, 0.2414, 0.3106, 0.07509, 0.3173, 0.06667, 0.3167, 0.2414, 0.276, 0.06399, 0.3173, 0.06667, 0.3106, 0.07509, 0.2759, 0.07361, 0.2759, 0.07361, 0.3106, 0.07509, 0.3025, 0.08379, 0.2758, 0.083, 0.2301, 0.2405, 0.2339, 0.06459, 0.241, 0.07406, 0.2378, 0.2406, 0.2378, 0.2406, 0.241, 0.07406, 0.2491, 0.08327, 0.2464, 0.2407, 0.4674, 0.8778, 0.4262, 0.8805, 0.4261, 0.8708, 0.4608, 0.8694, 0.4608, 0.8694, 0.4261, 0.8708, 0.426, 0.8615, 0.4527, 0.8607, 0.3805, 0.5472, 0.3871, 0.1286, 0.3942, 0.152, 0.3883, 0.5476, 0.3883, 0.5476, 0.3942, 0.152, 0.4019, 0.1791, 0.3968, 0.5478, 0.2339, 0.06459, 0.276, 0.06399, 0.2759, 0.07361, 0.241, 0.07406, 0.241, 0.07406, 0.2759, 0.07361, 0.2758, 0.083, 0.2491, 0.08327, 0.3186, 0.6888, 0.2371, 0.8159, 0.2442, 0.7924, 0.3129, 0.6826, 0.3129, 0.6826, 0.2442, 0.7924, 0.2519, 0.7654, 0.3053, 0.6786, 0.4262, 0.8866, 0.3805, 0.885, 0.384, 0.8799, 0.4262, 0.8805, 0.4971, 0.2359, 0.4987, 0.2394, 0.4955, 0.2404, 0.4987, 0.2394, 0.4993, 0.2432, 0.4955, 0.2404, 0.3492, 0.7012, 0.3486, 0.705, 0.3454, 0.704, 0.3486, 0.705, 0.347, 0.7085, 0.3454, 0.704, 0.4996, 0.2796, 0.577, 0.2796, 0.577, 0.2837, 0.4996, 0.2837, 0.4996, 0.2837, 0.577, 0.2837, 0.577, 0.2877, 0.4996, 0.2877, 0.4741, 0.247, 0.3815, 0.1155, 0.3563, 0.03144, 0.4971, 0.2359, 0.4955, 0.2404, 0.4996, 0.962, 0.4996, 0.7571, 0.577, 0.7571, 0.577, 0.962, 0.3911, 0.8704, 0.388, 0.7039, 0.3966, 0.7038, 0.3993, 0.8612, 0.384, 0.8799, 0.3803, 0.704, 0.388, 0.7039, 0.3911, 0.8704, 0.2376, 0.2685, 0.2378, 0.2406, 0.2464, 0.2407, 0.2463, 0.2686, 0.2299, 0.2685, 0.2301, 0.2405, 0.2378, 0.2406, 0.2376, 0.2685, 0.3099, 0.2692, 0.3101, 0.2414, 0.3167, 0.2414, 0.3163, 0.2693, 0.3025, 0.08379, 0.302, 0.2413, 0.2464, 0.2407, 0.2491, 0.08327, 0.2758, 0.083, 0.3017, 0.2692, 0.302, 0.2413, 0.3101, 0.2414, 0.3099, 0.2692, 0.3993, 0.8612, 0.3966, 0.7038, 0.4521, 0.7033, 0.4527, 0.8607, 0.426, 0.8615, 0.46, 0.6753, 0.4603, 0.7032, 0.4521, 0.7033, 0.4519, 0.6754, 0.4665, 0.6753, 0.4668, 0.7031, 0.4603, 0.7032, 0.46, 0.6753, 0.3805, 0.885, 0.3769, 0.704, 0.3803, 0.704, 0.384, 0.8799, 0.2265, 0.2685, 0.2267, 0.2405, 0.2301, 0.2405, 0.2299, 0.2685, 0.3215, 0.2693, 0.3218, 0.2415, 0.3481, 0.2417, 0.348, 0.2695, 0.3219, 0.06029, 0.3218, 0.2415, 0.3167, 0.2414, 0.3173, 0.06667, 0.472, 0.8842, 0.472, 0.7031, 0.4982, 0.7028, 0.4993, 0.9111, 0.4716, 0.6753, 0.472, 0.7031, 0.4668, 0.7031, 0.4665, 0.6753, 0.3767, 0.6761, 0.3769, 0.704, 0.3505, 0.7042, 0.3499, 0.6764, 0.6546, 0.6872, 0.6546, 0.7145, 0.5772, 0.7145, 0.5772, 0.6872, 0.2303, 0.05947, 0.2267, 0.2405, 0.2003, 0.2403, 0.2036, 0.03206, 0.4996, 0.7571, 0.4996, 0.7297, 0.577, 0.7297, 0.577, 0.7571, 0.388, 0.7039, 0.3878, 0.676, 0.3964, 0.676, 0.3966, 0.7038, 0.2263, 0.3678, 0.2265, 0.2685, 0.2299, 0.2685, 0.2296, 0.3677, 0.3209, 0.3675, 0.3215, 0.2693, 0.348, 0.2695, 0.347, 0.3677, 0.472, 0.7031, 0.4716, 0.6753, 0.4982, 0.6751, 0.4982, 0.7028, 0.4711, 0.5771, 0.4716, 0.6753, 0.4665, 0.6753, 0.4658, 0.5771, 0.2267, 0.2405, 0.2265, 0.2685, 0.1997, 0.2682, 0.2003, 0.2403, 0.3803, 0.704, 0.3801, 0.676, 0.3878, 0.676, 0.388, 0.7039, 0.302, 0.2413, 0.3017, 0.2692, 0.2463, 0.2686, 0.2464, 0.2407, 0.2376, 0.3678, 0.2376, 0.2685, 0.2463, 0.2686, 0.2463, 0.3678, 0.2296, 0.3677, 0.2299, 0.2685, 0.2376, 0.2685, 0.2376, 0.3678, 0.3218, 0.2415, 0.3215, 0.2693, 0.3163, 0.2693, 0.3167, 0.2414, 0.3093, 0.3675, 0.3099, 0.2692, 0.3163, 0.2693, 0.3155, 0.3675, 0.3013, 0.3675, 0.3017, 0.2692, 0.3099, 0.2692, 0.3093, 0.3675, 0.3966, 0.7038, 0.3964, 0.676, 0.4519, 0.6754, 0.4521, 0.7033, 0.4596, 0.5771, 0.46, 0.6753, 0.4519, 0.6754, 0.4515, 0.5771, 0.4658, 0.5771, 0.4665, 0.6753, 0.46, 0.6753, 0.4596, 0.5771, 0.3769, 0.704, 0.3767, 0.6761, 0.3801, 0.676, 0.3803, 0.704, 0.3765, 0.5768, 0.3767, 0.6761, 0.3499, 0.6764, 0.3495, 0.5764, 0.6546, 0.5903, 0.6546, 0.6872, 0.5772, 0.6872, 0.5772, 0.5903, 0.4996, 0.7297, 0.4996, 0.6329, 0.577, 0.6329, 0.577, 0.7297, 0.3878, 0.676, 0.3878, 0.5768, 0.3966, 0.5768, 0.3964, 0.676, 0.2262, 0.3974, 0.2263, 0.3678, 0.2296, 0.3677, 0.2303, 0.3973, 0.3209, 0.3949, 0.3209, 0.3675, 0.347, 0.3677, 0.3465, 0.3949, 0.4716, 0.6753, 0.4711, 0.5771, 0.4973, 0.5769, 0.4982, 0.6751, 0.4711, 0.5496, 0.4711, 0.5771, 0.4658, 0.5771, 0.4658, 0.5496, 0.2265, 0.2685, 0.2263, 0.3678, 0.1993, 0.3682, 0.1997, 0.2682, 0.3801, 0.676, 0.3798, 0.5768, 0.3878, 0.5768, 0.3878, 0.676, 0.3017, 0.2692, 0.3013, 0.3675, 0.2463, 0.3678, 0.2463, 0.2686, 0.2381, 0.397, 0.2376, 0.3678, 0.2463, 0.3678, 0.2466, 0.3967, 0.2303, 0.3973, 0.2296, 0.3677, 0.2376, 0.3678, 0.2381, 0.397, 0.3215, 0.2693, 0.3209, 0.3675, 0.3155, 0.3675, 0.3163, 0.2693, 0.3095, 0.3951, 0.3093, 0.3675, 0.3155, 0.3675, 0.3156, 0.395, 0.3017, 0.3952, 0.3013, 0.3675, 0.3093, 0.3675, 0.3095, 0.3951, 0.3964, 0.676, 0.3966, 0.5768, 0.4515, 0.5771, 0.4519, 0.6754, 0.4597, 0.5495, 0.4596, 0.5771, 0.4515, 0.5771, 0.4519, 0.5494, 0.4658, 0.5496, 0.4658, 0.5771, 0.4596, 0.5771, 0.4597, 0.5495, 0.3767, 0.6761, 0.3765, 0.5768, 0.3798, 0.5768, 0.3801, 0.676, 0.3765, 0.5472, 0.3765, 0.5768, 0.3495, 0.5764, 0.3503, 0.5473, 0.6546, 0.5627, 0.6546, 0.5903, 0.5772, 0.5903, 0.5772, 0.5627, 0.4996, 0.6329, 0.4996, 0.6053, 0.577, 0.6053, 0.577, 0.6329, 0.3878, 0.5768, 0.3883, 0.5476, 0.3968, 0.5478, 0.3966, 0.5768, 0.2315, 0.8289, 0.2262, 0.3974, 0.2303, 0.3973, 0.2371, 0.8159, 0.324, 0.6974, 0.3209, 0.3949, 0.3465, 0.3949, 0.3492, 0.7012, 0.3454, 0.704, 0.4711, 0.5771, 0.4711, 0.5496, 0.4968, 0.5496, 0.4973, 0.5769, 0.4741, 0.247, 0.4711, 0.5496, 0.4658, 0.5496, 0.4687, 0.2556, 0.2263, 0.3678, 0.2262, 0.3974, 0.2001, 0.3973, 0.1993, 0.3682, 0.3798, 0.5768, 0.3805, 0.5472, 0.3883, 0.5476, 0.3878, 0.5768, 0.3013, 0.3675, 0.3017, 0.3952, 0.2466, 0.3967, 0.2463, 0.3678, 0.2442, 0.7924, 0.2381, 0.397, 0.2466, 0.3967, 0.2519, 0.7654, 0.2371, 0.8159, 0.2303, 0.3973, 0.2381, 0.397, 0.2442, 0.7924, 0.3209, 0.3675, 0.3209, 0.3949, 0.3156, 0.395, 0.3155, 0.3675, 0.3129, 0.6826, 0.3095, 0.3951, 0.3156, 0.395, 0.3186, 0.6888, 0.3053, 0.6786, 0.3017, 0.3952, 0.3095, 0.3951, 0.3129, 0.6826, 0.3966, 0.5768, 0.3968, 0.5478, 0.4519, 0.5494, 0.4515, 0.5771, 0.463, 0.2618, 0.4597, 0.5495, 0.4519, 0.5494, 0.4554, 0.2659, 0.4687, 0.2556, 0.4658, 0.5496, 0.4597, 0.5495, 0.463, 0.2618, 0.3765, 0.5768, 0.3765, 0.5472, 0.3805, 0.5472, 0.3798, 0.5768, 0.3815, 0.1155, 0.3765, 0.5472, 0.3503, 0.5473, 0.3563, 0.03144, 0.6546, 0.03144, 0.6546, 0.5627, 0.5772, 0.5627, 0.5772, 0.03144, 0.1239, 0.8495, 0.1659, 0.8175, 0.1659, 0.8528, 0.1239, 0.8873, 0.05241, 0.904, 0.09441, 0.872, 0.09441, 0.9114, 0.05241, 0.9459, 0.09441, 0.872, 0.1239, 0.8495, 0.1239, 0.8873, 0.09441, 0.9114, 0.05241, 0.01476, 0.09441, 0.01476, 0.09441, 0.872, 0.05241, 0.904, 0.1239, 0.01476, 0.1659, 0.01476, 0.1659, 0.8175, 0.1239, 0.8495, 0.1239, 0.8495, 0.1239, 0.8873, 0.1659, 0.8528, 0.1659, 0.8175, 0.05241, 0.904, 0.05241, 0.9459, 0.09441, 0.9114, 0.09441, 0.872, 0.09441, 0.872, 0.09441, 0.9114, 0.1239, 0.8873, 0.1239, 0.8495, 0.05241, 0.01476, 0.05241, 0.904, 0.09441, 0.872, 0.09441, 0.01476, 0.1239, 0.01476, 0.1239, 0.8495, 0.1659, 0.8175, 0.1659, 0.01476, 0.1755, 0.8367, 0.1659, 0.8175, 0.1659, 0.8528, 0.1755, 0.878, 0.04609, 0.9869, 0.05241, 0.9459, 0.05241, 0.904, 0.04278, 0.9379, 0.1264, 0.9183, 0.1239, 0.8873, 0.09441, 0.9114, 0.0919, 0.9466, 0.09471, 0.876, 0.09441, 0.872, 0.1239, 0.8495, 0.1236, 0.8497, 0.0919, 0.9466, 0.09441, 0.9114, 0.05241, 0.9459, 0.04609, 0.9869, 0.1755, 0.01038, 0.1659, 0.01476, 0.1659, 0.8175, 0.1755, 0.8367, 0.04278, 0.9379, 0.05241, 0.904, 0.05241, 0.01476, 0.04278, 0.01038, 0.04278, 0.01038, 0.05241, 0.01476, 0.09441, 0.01476, 0.09471, 0.01074, 0.09471, 0.01074, 0.09441, 0.01476, 0.09441, 0.872, 0.09471, 0.876, 0.1236, 0.01074, 0.1239, 0.01476, 0.1659, 0.01476, 0.1755, 0.01038, 0.1755, 0.878, 0.1659, 0.8528, 0.1239, 0.8873, 0.1264, 0.9183, 0.1236, 0.8497, 0.1239, 0.8495, 0.1239, 0.01476, 0.1236, 0.01074, 0.1239, 0.8495, 0.1236, 0.8497, 0.1236, 0.01074, 0.1239, 0.01476, 0.1659, 0.8528, 0.1755, 0.878, 0.1264, 0.9183, 0.1239, 0.8873, 0.1239, 0.01476, 0.1236, 0.01074, 0.1755, 0.01038, 0.1659, 0.01476, 0.09441, 0.01476, 0.09471, 0.01074, 0.09471, 0.876, 0.09441, 0.872, 0.05241, 0.01476, 0.04278, 0.01038, 0.09471, 0.01074, 0.09441, 0.01476, 0.05241, 0.904, 0.04278, 0.9379, 0.04278, 0.01038, 0.05241, 0.01476, 0.1659, 0.01476, 0.1755, 0.01038, 0.1755, 0.8367, 0.1659, 0.8175, 0.09441, 0.9114, 0.0919, 0.9466, 0.04609, 0.9869, 0.05241, 0.9459, 0.09441, 0.872, 0.09471, 0.876, 0.1236, 0.8497, 0.1239, 0.8495, 0.1239, 0.8873, 0.1264, 0.9183, 0.0919, 0.9466, 0.09441, 0.9114, 0.05241, 0.9459, 0.04609, 0.9869, 0.04278, 0.9379, 0.05241, 0.904, 0.1659, 0.8175, 0.1755, 0.8367, 0.1755, 0.878, 0.1659, 0.8528])
me_cylinder_001.materials.append(mat_handle)
me_cylinder_001.materials.append(mat_blade)
me_cylinder_001.use_remesh_fix_poles = True
me_cylinder_001.use_remesh_preserve_attributes = False
me_cylinder_001.use_paint_bone_selection = False
me_cylinder_001.use_paint_mask = True
me_cylinder_001.update()

# ---- objects
ob_handle = bpy.data.objects.new('Handle', me_cylinder_001)

# ---- transforms, parenting, visibility, modifiers, constraints
ob_handle.location = (0.0, 0.0, -1.286)
ob_handle.rotation_euler = (-0.05349, -0.2713, -0.04577)
ob_handle.scale = (0.5, 0.5, 0.5)
_m = ob_handle.modifiers.new('Auto Smooth', 'NODES')
_m.node_group = ng_auto_smooth
_gi = [s.identifier for s in ng_auto_smooth.interface.items_tree if s.item_type == 'SOCKET' and s.in_out == 'INPUT']
_m[_gi[1]] = 0.7854  # Angle

# ---- collection membership
col_collection.objects.link(ob_handle)

# ---- scene / render settings (as saved in the file)
scene.frame_start = 1; scene.frame_end = 250; scene.frame_set(61)
scene.render.engine = 'BLENDER_EEVEE_NEXT'
scene.cycles.use_denoising = False
scene.cycles.samples = 128
scene.cycles.sampling_pattern = 'TABULATED_SOBOL'
scene.cycles.use_adaptive_sampling = False
scene.cycles.use_light_tree = False
scene.view_settings.view_transform = 'Filmic'
bpy.context.view_layer.update()

# ---- added for rendering (the .blend has no active camera and no usable light): camera, sun
cam_auto = bpy.data.cameras.new('AutoCamera')
cam_auto.lens = 50.0
cam_auto.sensor_width = 36.0
cam_auto.clip_end = 1000.0
ob_auto_camera = bpy.data.objects.new('AutoCamera', cam_auto)
scene.collection.objects.link(ob_auto_camera)
ob_auto_camera.location = (1.34246, -1.72926, 0.386397)
ob_auto_camera.rotation_euler = (1.09748, -7.21219e-08, 0.694738)
scene.camera = ob_auto_camera
light_auto_sun = bpy.data.lights.new('AutoSun', 'SUN')
light_auto_sun.energy = 3.0
light_auto_sun.angle = 0.0523599
ob_auto_sun = bpy.data.objects.new('AutoSun', light_auto_sun)
scene.collection.objects.link(ob_auto_sun)
ob_auto_sun.rotation_euler = (0.872665, 0.174533, 0.523599)
bpy.context.view_layer.update()
